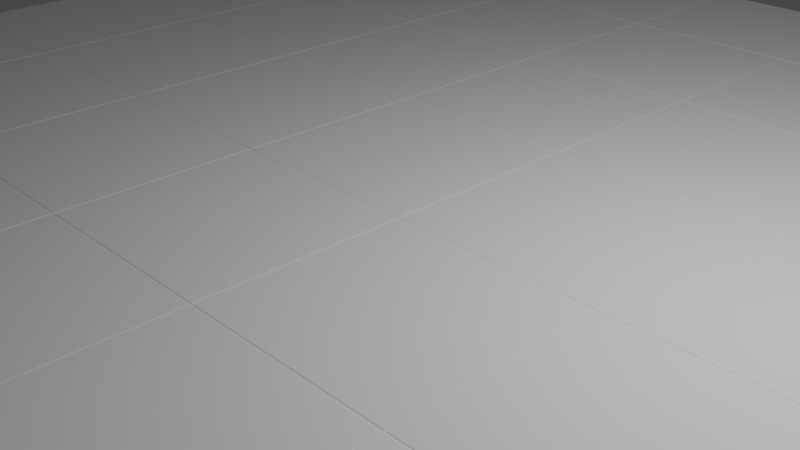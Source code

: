 # Source: space_tiled_floor.blend  (saved by Blender 2.80.75; exported with 4.5.12 LTS)
import bpy
from mathutils import Matrix  # noqa: F401  (used for matrix-valued properties, if any)

bpy.ops.wm.read_factory_settings(use_empty=True)
scene = bpy.context.scene
scene.name = 'Scene'

# ---- collections
col_collection = bpy.data.collections.new('Collection'); scene.collection.children.link(col_collection)

# ---- world
world_world = bpy.data.worlds.new('World'); scene.world = world_world
world_world.use_nodes = True; world_world.node_tree.nodes.clear()
_N = world_world.node_tree.nodes; _L = world_world.node_tree.links
n0 = _N.new('ShaderNodeOutputWorld'); n0.name = 'World Output'; n0.location = (300, 300)
n1 = _N.new('ShaderNodeBackground'); n1.name = 'Background'; n1.location = (10, 300)
n1.inputs[0].default_value = (0.05088, 0.05088, 0.05088, 1.0)
_L.new(n1.outputs[0], n0.inputs[0])
n0.is_active_output = True
world_world.color = (0.05088, 0.05088, 0.05088)
world_world.use_sun_shadow = False
world_world.sun_shadow_jitter_overblur = 0.0

# ---- cameras
cam_camera = bpy.data.cameras.new('Camera')
cam_camera.clip_end = 100.0
cam_camera.ortho_scale = 7.314

# ---- lights
light_light = bpy.data.lights.new('Light', 'POINT')
light_light.transmission_factor = 0.0
light_light.energy = 1000.0
light_light.shadow_soft_size = 0.1
light_light.shadow_maximum_resolution = 0.006
light_light.use_absolute_resolution = True

# ---- meshes
me_plane = bpy.data.meshes.new('Plane')
me_plane.from_pydata([(-1.0, -1.0, 0.0), (1.0, -1.0, 0.0), (-1.0, 1.0, 0.0), (1.0, 1.0, 0.0), (-1.0, 0.0, 0.0), (1.0, 0.0, 0.0), (0.0, -1.0, 0.0), (0.0, 1.0, 0.0), (0.0, 0.0, 0.0), (-1.0, -0.5, 0.0), (1.0, -0.5, 0.0), (0.0, -0.5, 0.0), (1.0, 0.5, 0.0), (-1.0, 0.5, 0.0), (0.0, 0.5, 0.0), (0.5, -1.0, 0.0), (0.5, 1.0, 0.0), (0.5, 0.0, 0.0), (0.5, -0.5, 0.0), (0.5, 0.5, 0.0), (-0.5, 1.0, 0.0), (-0.5, 0.0, 0.0), (-0.5, -1.0, 0.0), (-0.5, -0.5, 0.0), (-0.5, 0.5, 0.0), (-1.0, 0.25, 0.0), (1.0, 0.25, 0.0), (0.0, 0.25, 0.0), (0.5, 0.25, 0.0), (-0.5, 0.25, 0.0), (1.0, 0.75, 0.0), (0.0, 0.75, 0.0), (-1.0, 0.75, 0.0), (0.5, 0.75, 0.0), (-0.5, 0.75, 0.0), (1.0, -0.25, 0.0), (0.0, -0.25, 0.0), (-1.0, -0.25, 0.0), (0.5, -0.25, 0.0), (-0.5, -0.25, 0.0), (-1.0, -0.75, 0.0), (1.0, -0.75, 0.0), (0.0, -0.75, 0.0), (0.5, -0.75, 0.0), (-0.5, -0.75, 0.0), (0.25, 1.0, 0.0), (0.25, 0.0, 0.0), (0.25, -0.5, 0.0), (0.25, 0.5, 0.0), (0.25, -1.0, 0.0), (0.25, 0.25, 0.0), (0.25, 0.75, 0.0), (0.25, -0.25, 0.0), (0.25, -0.75, 0.0), (0.75, -1.0, 0.0), (0.75, 1.0, 0.0), (0.75, 0.0, 0.0), (0.75, -0.5, 0.0), (0.75, 0.5, 0.0), (0.75, 0.25, 0.0), (0.75, 0.75, 0.0), (0.75, -0.25, 0.0), (0.75, -0.75, 0.0), (-0.25, -1.0, 0.0), (-0.25, 1.0, 0.0), (-0.25, 0.0, 0.0), (-0.25, -0.5, 0.0), (-0.25, 0.5, 0.0), (-0.25, 0.25, 0.0), (-0.25, 0.75, 0.0), (-0.25, -0.25, 0.0), (-0.25, -0.75, 0.0), (-0.7511, 1.0, 0.0), (-0.7511, 0.0, 0.0), (-0.7511, -0.5, 0.0), (-0.7511, 0.5, 0.0), (-0.7511, -1.0, 0.0), (-0.7511, 0.25, 0.0), (-0.7511, 0.75, 0.0), (-0.7511, -0.25, 0.0), (-0.7511, -0.75, 0.0), (0.7516, 0.7516, 0.005603), (0.9984, 0.7516, 0.005603), (0.9984, 0.9984, 0.005603), (0.7516, 0.9984, 0.005603), (0.7516, -0.2484, 0.005603), (0.9984, -0.2484, 0.005603), (0.9984, -0.001568, 0.005603), (0.7516, -0.001568, 0.005603), (-0.2484, -0.2484, 0.005603), (-0.001568, -0.2484, 0.005603), (-0.001568, -0.001568, 0.005603), (-0.2484, -0.001568, 0.005603), (-0.2484, 0.7516, 0.005603), (-0.001568, 0.7516, 0.005603), (-0.001568, 0.9984, 0.005603), (-0.2484, 0.9984, 0.005603), (-0.2484, -0.7484, 0.005603), (-0.001568, -0.7484, 0.005603), (-0.001568, -0.5016, 0.005603), (-0.2484, -0.5016, 0.005603), (0.7516, -0.7484, 0.005603), (0.9984, -0.7484, 0.005603), (0.9984, -0.5016, 0.005603), (0.7516, -0.5016, 0.005603), (-0.2484, 0.2516, 0.005603), (-0.001568, 0.2516, 0.005603), (-0.001568, 0.4984, 0.005603), (-0.2484, 0.4984, 0.005603), (0.7516, 0.2516, 0.005603), (0.9984, 0.2516, 0.005603), (0.9984, 0.4984, 0.005603), (0.7516, 0.4984, 0.005603), (0.2516, 0.2516, 0.005603), (0.4984, 0.2516, 0.005603), (0.4984, 0.4984, 0.005603), (0.2516, 0.4984, 0.005603), (0.2516, -0.7484, 0.005603), (0.4984, -0.7484, 0.005603), (0.4984, -0.5016, 0.005603), (0.2516, -0.5016, 0.005603), (0.2516, -0.2484, 0.005603), (0.4984, -0.2484, 0.005603), (0.4984, -0.001568, 0.005603), (0.2516, -0.001568, 0.005603), (0.2516, 0.7516, 0.005603), (0.4984, 0.7516, 0.005603), (0.4984, 0.9984, 0.005603), (0.2516, 0.9984, 0.005603), (-0.7495, 0.2516, 0.005603), (-0.5016, 0.2516, 0.005603), (-0.5016, 0.4984, 0.005603), (-0.7495, 0.4984, 0.005603), (-0.7495, -0.7484, 0.005603), (-0.5016, -0.7484, 0.005603), (-0.5016, -0.5016, 0.005603), (-0.7495, -0.5016, 0.005603), (-0.7495, 0.7516, 0.005603), (-0.5016, 0.7516, 0.005603), (-0.5016, 0.9984, 0.005603), (-0.7495, 0.9984, 0.005603), (-0.7495, -0.2484, 0.005603), (-0.5016, -0.2484, 0.005603), (-0.5016, -0.001568, 0.005603), (-0.7495, -0.001568, 0.005603), (-0.7495, 0.001568, 0.005603), (-0.5016, 0.001568, 0.005603), (-0.5016, 0.2484, 0.005603), (-0.7495, 0.2484, 0.005603), (0.2516, 0.001568, 0.005603), (0.4984, 0.001568, 0.005603), (0.4984, 0.2484, 0.005603), (0.2516, 0.2484, 0.005603), (0.7516, 0.001568, 0.005603), (0.9984, 0.001568, 0.005603), (0.9984, 0.2484, 0.005603), (0.7516, 0.2484, 0.005603), (-0.2484, 0.001568, 0.005603), (-0.001568, 0.001568, 0.005603), (-0.001568, 0.2484, 0.005603), (-0.2484, 0.2484, 0.005603), (-0.7495, 0.5016, 0.005603), (-0.5016, 0.5016, 0.005603), (-0.5016, 0.7484, 0.005603), (-0.7495, 0.7484, 0.005603), (0.2516, 0.5016, 0.005603), (0.4984, 0.5016, 0.005603), (0.4984, 0.7484, 0.005603), (0.2516, 0.7484, 0.005603), (-0.2484, 0.5016, 0.005603), (-0.001568, 0.5016, 0.005603), (-0.001568, 0.7484, 0.005603), (-0.2484, 0.7484, 0.005603), (0.7516, 0.5016, 0.005603), (0.9984, 0.5016, 0.005603), (0.9984, 0.7484, 0.005603), (0.7516, 0.7484, 0.005603), (-0.7495, -0.4984, 0.005603), (-0.5016, -0.4984, 0.005603), (-0.5016, -0.2516, 0.005603), (-0.7495, -0.2516, 0.005603), (0.2516, -0.4984, 0.005603), (0.4984, -0.4984, 0.005603), (0.4984, -0.2516, 0.005603), (0.2516, -0.2516, 0.005603), (-0.2484, -0.4984, 0.005603), (-0.001568, -0.4984, 0.005603), (-0.001568, -0.2516, 0.005603), (-0.2484, -0.2516, 0.005603), (0.7516, -0.4984, 0.005603), (0.9984, -0.4984, 0.005603), (0.9984, -0.2516, 0.005603), (0.7516, -0.2516, 0.005603), (-0.7495, -0.9984, 0.005603), (-0.5016, -0.9984, 0.005603), (-0.5016, -0.7516, 0.005603), (-0.7495, -0.7516, 0.005603), (0.2516, -0.9984, 0.005603), (0.4984, -0.9984, 0.005603), (0.4984, -0.7516, 0.005603), (0.2516, -0.7516, 0.005603), (0.7516, -0.9984, 0.005603), (0.9984, -0.9984, 0.005603), (0.9984, -0.7516, 0.005603), (0.7516, -0.7516, 0.005603), (-0.2484, -0.9984, 0.005603), (-0.001568, -0.9984, 0.005603), (-0.001568, -0.7516, 0.005603), (-0.2484, -0.7516, 0.005603), (0.001568, -0.9984, 0.005603), (0.2484, -0.9984, 0.005603), (0.2484, -0.7516, 0.005603), (0.001568, -0.7516, 0.005603), (0.001568, -0.4984, 0.005603), (0.2484, -0.4984, 0.005603), (0.2484, -0.2516, 0.005603), (0.001568, -0.2516, 0.005603), (0.001568, 0.5016, 0.005603), (0.2484, 0.5016, 0.005603), (0.2484, 0.7484, 0.005603), (0.001568, 0.7484, 0.005603), (0.001568, 0.001568, 0.005603), (0.2484, 0.001568, 0.005603), (0.2484, 0.2484, 0.005603), (0.001568, 0.2484, 0.005603), (0.001568, 0.7516, 0.005603), (0.2484, 0.7516, 0.005603), (0.2484, 0.9984, 0.005603), (0.001568, 0.9984, 0.005603), (0.001568, -0.2484, 0.005603), (0.2484, -0.2484, 0.005603), (0.2484, -0.001568, 0.005603), (0.001568, -0.001568, 0.005603), (0.001568, -0.7484, 0.005603), (0.2484, -0.7484, 0.005603), (0.2484, -0.5016, 0.005603), (0.001568, -0.5016, 0.005603), (0.001568, 0.2516, 0.005603), (0.2484, 0.2516, 0.005603), (0.2484, 0.4984, 0.005603), (0.001568, 0.4984, 0.005603), (0.5016, -0.9984, 0.005603), (0.7484, -0.9984, 0.005603), (0.7484, -0.7516, 0.005603), (0.5016, -0.7516, 0.005603), (0.5016, -0.4984, 0.005603), (0.7484, -0.4984, 0.005603), (0.7484, -0.2516, 0.005603), (0.5016, -0.2516, 0.005603), (0.5016, 0.5016, 0.005603), (0.7484, 0.5016, 0.005603), (0.7484, 0.7484, 0.005603), (0.5016, 0.7484, 0.005603), (0.5016, 0.001568, 0.005603), (0.7484, 0.001568, 0.005603), (0.7484, 0.2484, 0.005603), (0.5016, 0.2484, 0.005603), (0.5016, 0.2516, 0.005603), (0.7484, 0.2516, 0.005603), (0.7484, 0.4984, 0.005603), (0.5016, 0.4984, 0.005603), (0.5016, -0.7484, 0.005603), (0.7484, -0.7484, 0.005603), (0.7484, -0.5016, 0.005603), (0.5016, -0.5016, 0.005603), (0.5016, -0.2484, 0.005603), (0.7484, -0.2484, 0.005603), (0.7484, -0.001568, 0.005603), (0.5016, -0.001568, 0.005603), (0.5016, 0.7516, 0.005603), (0.7484, 0.7516, 0.005603), (0.7484, 0.9984, 0.005603), (0.5016, 0.9984, 0.005603), (-0.4984, -0.9984, 0.005603), (-0.2516, -0.9984, 0.005603), (-0.2516, -0.7516, 0.005603), (-0.4984, -0.7516, 0.005603), (-0.4984, -0.4984, 0.005603), (-0.2516, -0.4984, 0.005603), (-0.2516, -0.2516, 0.005603), (-0.4984, -0.2516, 0.005603), (-0.4984, 0.5016, 0.005603), (-0.2516, 0.5016, 0.005603), (-0.2516, 0.7484, 0.005603), (-0.4984, 0.7484, 0.005603), (-0.4984, 0.001568, 0.005603), (-0.2516, 0.001568, 0.005603), (-0.2516, 0.2484, 0.005603), (-0.4984, 0.2484, 0.005603), (-0.4984, 0.2516, 0.005603), (-0.2516, 0.2516, 0.005603), (-0.2516, 0.4984, 0.005603), (-0.4984, 0.4984, 0.005603), (-0.4984, -0.7484, 0.005603), (-0.2516, -0.7484, 0.005603), (-0.2516, -0.5016, 0.005603), (-0.4984, -0.5016, 0.005603), (-0.4984, 0.7516, 0.005603), (-0.2516, 0.7516, 0.005603), (-0.2516, 0.9984, 0.005603), (-0.4984, 0.9984, 0.005603), (-0.4984, -0.2484, 0.005603), (-0.2516, -0.2484, 0.005603), (-0.2516, -0.001568, 0.005603), (-0.4984, -0.001568, 0.005603), (-0.9984, -0.9984, 0.005603), (-0.7526, -0.9984, 0.005603), (-0.7526, -0.7516, 0.005603), (-0.9984, -0.7516, 0.005603), (-0.9984, -0.4984, 0.005603), (-0.7526, -0.4984, 0.005603), (-0.7526, -0.2516, 0.005603), (-0.9984, -0.2516, 0.005603), (-0.9984, 0.5016, 0.005603), (-0.7526, 0.5016, 0.005603), (-0.7526, 0.7484, 0.005603), (-0.9984, 0.7484, 0.005603), (-0.9984, 0.001568, 0.005603), (-0.7526, 0.001568, 0.005603), (-0.7526, 0.2484, 0.005603), (-0.9984, 0.2484, 0.005603), (-0.9984, -0.2484, 0.005603), (-0.7526, -0.2484, 0.005603), (-0.7526, -0.001568, 0.005603), (-0.9984, -0.001568, 0.005603), (-0.9984, 0.7516, 0.005603), (-0.7526, 0.7516, 0.005603), (-0.7526, 0.9984, 0.005603), (-0.9984, 0.9984, 0.005603), (-0.9984, -0.7484, 0.005603), (-0.7526, -0.7484, 0.005603), (-0.7526, -0.5016, 0.005603), (-0.9984, -0.5016, 0.005603), (-0.9984, 0.2516, 0.005603), (-0.7526, 0.2516, 0.005603), (-0.7526, 0.4984, 0.005603), (-0.9984, 0.4984, 0.005603), (-0.9992, -0.7508, 0.0), (-0.9992, -0.9992, 0.0), (0.7508, -0.9992, 0.0), (0.9992, -0.9992, 0.0), (0.9992, 0.7508, 0.0), (0.9992, 0.9992, 0.0), (-0.7519, 0.9992, 0.0), (-0.9992, 0.9992, 0.0), (-0.9992, 0.2492, 0.0), (-0.9992, 0.0008178, 0.0), (0.9992, -0.2492, 0.0), (0.9992, -0.0008178, 0.0), (-0.2492, -0.9992, 0.0), (-0.0008178, -0.9992, 0.0), (0.2492, 0.9992, 0.0), (0.0008178, 0.9992, 0.0), (-0.9992, -0.2508, 0.0), (-0.9992, -0.4992, 0.0), (0.9992, -0.7492, 0.0), (0.9992, -0.5008, 0.0), (0.9992, 0.2508, 0.0), (0.9992, 0.4992, 0.0), (-0.9992, 0.7492, 0.0), (-0.9992, 0.5008, 0.0), (0.2508, -0.9992, 0.0), (0.4992, -0.9992, 0.0), (0.7492, 0.9992, 0.0), (0.5008, 0.9992, 0.0), (-0.2508, 0.9992, 0.0), (-0.4992, 0.9992, 0.0), (-0.7502, -0.9992, 0.0), (-0.5008, -0.9992, 0.0), (-0.9992, 0.4992, 0.0), (-0.9992, 0.2508, 0.0), (0.9992, 0.0008178, 0.0), (0.9992, 0.2492, 0.0), (0.9992, 0.5008, 0.0), (0.9992, 0.7492, 0.0), (-0.9992, 0.7508, 0.0), (0.9992, -0.4992, 0.0), (0.9992, -0.2508, 0.0), (-0.9992, -0.0008178, 0.0), (-0.9992, -0.2492, 0.0), (-0.9992, -0.5008, 0.0), (-0.9992, -0.7492, 0.0), (0.9992, -0.7508, 0.0), (0.4992, 0.9992, 0.0), (0.2508, 0.9992, 0.0), (0.0008178, -0.9992, 0.0), (0.2492, -0.9992, 0.0), (0.5008, -0.9992, 0.0), (0.7492, -0.9992, 0.0), (0.7508, 0.9992, 0.0), (-0.4992, -0.9992, 0.0), (-0.2508, -0.9992, 0.0), (-0.0008178, 0.9992, 0.0), (-0.2492, 0.9992, 0.0), (-0.5008, 0.9992, 0.0), (-0.7502, 0.9992, 0.0), (-0.7519, -0.9992, 0.0), (0.7508, 0.7508, 0.0), (0.7508, -0.2492, 0.0), (0.7508, -0.0008178, 0.0), (-0.0008178, -0.2492, 0.0), (-0.2492, -0.2492, 0.0), (-0.2492, -0.0008178, 0.0), (-0.0008178, -0.0008178, 0.0), (-0.0008178, 0.7508, 0.0), (-0.2492, 0.7508, 0.0), (-0.0008178, -0.7492, 0.0), (-0.2492, -0.7492, 0.0), (-0.2492, -0.5008, 0.0), (-0.0008178, -0.5008, 0.0), (0.7508, -0.7492, 0.0), (0.7508, -0.5008, 0.0), (-0.0008178, 0.2508, 0.0), (-0.2492, 0.2508, 0.0), (-0.2492, 0.4992, 0.0), (-0.0008178, 0.4992, 0.0), (0.7508, 0.2508, 0.0), (0.7508, 0.4992, 0.0), (0.4992, 0.2508, 0.0), (0.2508, 0.2508, 0.0), (0.2508, 0.4992, 0.0), (0.4992, 0.4992, 0.0), (0.4992, -0.7492, 0.0), (0.2508, -0.7492, 0.0), (0.2508, -0.5008, 0.0), (0.4992, -0.5008, 0.0), (0.4992, -0.2492, 0.0), (0.2508, -0.2492, 0.0), (0.2508, -0.0008178, 0.0), (0.4992, -0.0008178, 0.0), (0.4992, 0.7508, 0.0), (0.2508, 0.7508, 0.0), (-0.5008, 0.2508, 0.0), (-0.7502, 0.2508, 0.0), (-0.7502, 0.4992, 0.0), (-0.5008, 0.4992, 0.0), (-0.5008, -0.7492, 0.0), (-0.7502, -0.7492, 0.0), (-0.7502, -0.5008, 0.0), (-0.5008, -0.5008, 0.0), (-0.5008, 0.7508, 0.0), (-0.7502, 0.7508, 0.0), (-0.5008, -0.2492, 0.0), (-0.7502, -0.2492, 0.0), (-0.7502, -0.0008178, 0.0), (-0.5008, -0.0008178, 0.0), (-0.5008, 0.0008178, 0.0), (-0.7502, 0.0008178, 0.0), (-0.7502, 0.2492, 0.0), (-0.5008, 0.2492, 0.0), (0.4992, 0.0008178, 0.0), (0.2508, 0.0008178, 0.0), (0.2508, 0.2492, 0.0), (0.4992, 0.2492, 0.0), (0.7508, 0.0008178, 0.0), (0.7508, 0.2492, 0.0), (-0.0008178, 0.0008178, 0.0), (-0.2492, 0.0008178, 0.0), (-0.2492, 0.2492, 0.0), (-0.0008178, 0.2492, 0.0), (-0.5008, 0.5008, 0.0), (-0.7502, 0.5008, 0.0), (-0.7502, 0.7492, 0.0), (-0.5008, 0.7492, 0.0), (0.4992, 0.5008, 0.0), (0.2508, 0.5008, 0.0), (0.2508, 0.7492, 0.0), (0.4992, 0.7492, 0.0), (-0.0008178, 0.5008, 0.0), (-0.2492, 0.5008, 0.0), (-0.2492, 0.7492, 0.0), (-0.0008178, 0.7492, 0.0), (0.7508, 0.5008, 0.0), (0.7508, 0.7492, 0.0), (-0.5008, -0.4992, 0.0), (-0.7502, -0.4992, 0.0), (-0.7502, -0.2508, 0.0), (-0.5008, -0.2508, 0.0), (0.4992, -0.4992, 0.0), (0.2508, -0.4992, 0.0), (0.2508, -0.2508, 0.0), (0.4992, -0.2508, 0.0), (-0.0008178, -0.4992, 0.0), (-0.2492, -0.4992, 0.0), (-0.2492, -0.2508, 0.0), (-0.0008178, -0.2508, 0.0), (0.7508, -0.4992, 0.0), (0.7508, -0.2508, 0.0), (-0.7502, -0.7508, 0.0), (-0.5008, -0.7508, 0.0), (0.2508, -0.7508, 0.0), (0.4992, -0.7508, 0.0), (0.7508, -0.7508, 0.0), (-0.2492, -0.7508, 0.0), (-0.0008178, -0.7508, 0.0), (0.0008178, -0.7508, 0.0), (0.2492, -0.7508, 0.0), (0.2492, -0.4992, 0.0), (0.0008178, -0.4992, 0.0), (0.0008178, -0.2508, 0.0), (0.2492, -0.2508, 0.0), (0.2492, 0.5008, 0.0), (0.0008178, 0.5008, 0.0), (0.0008178, 0.7492, 0.0), (0.2492, 0.7492, 0.0), (0.2492, 0.0008178, 0.0), (0.0008178, 0.0008178, 0.0), (0.0008178, 0.2492, 0.0), (0.2492, 0.2492, 0.0), (0.2492, 0.7508, 0.0), (0.0008178, 0.7508, 0.0), (0.2492, -0.2492, 0.0), (0.0008178, -0.2492, 0.0), (0.0008178, -0.0008178, 0.0), (0.2492, -0.0008178, 0.0), (0.2492, -0.7492, 0.0), (0.0008178, -0.7492, 0.0), (0.0008178, -0.5008, 0.0), (0.2492, -0.5008, 0.0), (0.2492, 0.2508, 0.0), (0.0008178, 0.2508, 0.0), (0.0008178, 0.4992, 0.0), (0.2492, 0.4992, 0.0), (0.5008, -0.7508, 0.0), (0.7492, -0.7508, 0.0), (0.7492, -0.4992, 0.0), (0.5008, -0.4992, 0.0), (0.5008, -0.2508, 0.0), (0.7492, -0.2508, 0.0), (0.7492, 0.5008, 0.0), (0.5008, 0.5008, 0.0), (0.5008, 0.7492, 0.0), (0.7492, 0.7492, 0.0), (0.7492, 0.0008178, 0.0), (0.5008, 0.0008178, 0.0), (0.5008, 0.2492, 0.0), (0.7492, 0.2492, 0.0), (0.7492, 0.2508, 0.0), (0.5008, 0.2508, 0.0), (0.5008, 0.4992, 0.0), (0.7492, 0.4992, 0.0), (0.7492, -0.7492, 0.0), (0.5008, -0.7492, 0.0), (0.5008, -0.5008, 0.0), (0.7492, -0.5008, 0.0), (0.7492, -0.2492, 0.0), (0.5008, -0.2492, 0.0), (0.5008, -0.0008178, 0.0), (0.7492, -0.0008178, 0.0), (0.7492, 0.7508, 0.0), (0.5008, 0.7508, 0.0), (-0.4992, -0.7508, 0.0), (-0.2508, -0.7508, 0.0), (-0.2508, -0.4992, 0.0), (-0.4992, -0.4992, 0.0), (-0.4992, -0.2508, 0.0), (-0.2508, -0.2508, 0.0), (-0.2508, 0.5008, 0.0), (-0.4992, 0.5008, 0.0), (-0.4992, 0.7492, 0.0), (-0.2508, 0.7492, 0.0), (-0.2508, 0.0008178, 0.0), (-0.4992, 0.0008178, 0.0), (-0.4992, 0.2492, 0.0), (-0.2508, 0.2492, 0.0), (-0.2508, 0.2508, 0.0), (-0.4992, 0.2508, 0.0), (-0.4992, 0.4992, 0.0), (-0.2508, 0.4992, 0.0), (-0.2508, -0.7492, 0.0), (-0.4992, -0.7492, 0.0), (-0.4992, -0.5008, 0.0), (-0.2508, -0.5008, 0.0), (-0.2508, 0.7508, 0.0), (-0.4992, 0.7508, 0.0), (-0.2508, -0.2492, 0.0), (-0.4992, -0.2492, 0.0), (-0.4992, -0.0008178, 0.0), (-0.2508, -0.0008178, 0.0), (-0.7519, -0.7508, 0.0), (-0.7519, -0.4992, 0.0), (-0.7519, -0.2508, 0.0), (-0.7519, 0.5008, 0.0), (-0.7519, 0.7492, 0.0), (-0.7519, 0.0008178, 0.0), (-0.7519, 0.2492, 0.0), (-0.7519, -0.2492, 0.0), (-0.7519, -0.0008178, 0.0), (-0.7519, 0.7508, 0.0), (-0.7519, -0.7492, 0.0), (-0.7519, -0.5008, 0.0), (-0.7519, 0.2508, 0.0), (-0.7519, 0.4992, 0.0)], [], [(81, 82, 83, 84), (85, 86, 87, 88), (89, 90, 91, 92), (93, 94, 95, 96), (97, 98, 99, 100), (101, 102, 103, 104), (105, 106, 107, 108), (109, 110, 111, 112), (113, 114, 115, 116), (117, 118, 119, 120), (121, 122, 123, 124), (125, 126, 127, 128), (129, 130, 131, 132), (133, 134, 135, 136), (137, 138, 139, 140), (141, 142, 143, 144), (145, 146, 147, 148), (149, 150, 151, 152), (153, 154, 155, 156), (157, 158, 159, 160), (161, 162, 163, 164), (165, 166, 167, 168), (169, 170, 171, 172), (173, 174, 175, 176), (177, 178, 179, 180), (181, 182, 183, 184), (185, 186, 187, 188), (189, 190, 191, 192), (193, 194, 195, 196), (197, 198, 199, 200), (201, 202, 203, 204), (205, 206, 207, 208), (209, 210, 211, 212), (213, 214, 215, 216), (217, 218, 219, 220), (221, 222, 223, 224), (225, 226, 227, 228), (229, 230, 231, 232), (233, 234, 235, 236), (237, 238, 239, 240), (241, 242, 243, 244), (245, 246, 247, 248), (249, 250, 251, 252), (253, 254, 255, 256), (257, 258, 259, 260), (261, 262, 263, 264), (265, 266, 267, 268), (269, 270, 271, 272), (273, 274, 275, 276), (277, 278, 279, 280), (281, 282, 283, 284), (285, 286, 287, 288), (289, 290, 291, 292), (293, 294, 295, 296), (297, 298, 299, 300), (301, 302, 303, 304), (305, 306, 307, 308), (309, 310, 311, 312), (313, 314, 315, 316), (317, 318, 319, 320), (321, 322, 323, 324), (325, 326, 327, 328), (329, 330, 331, 332), (333, 334, 335, 336), (60, 30, 341, 397), (30, 3, 342, 341), (3, 55, 389, 342), (55, 60, 397, 389), (61, 35, 347, 398), (35, 5, 348, 347), (5, 56, 399, 348), (56, 61, 398, 399), (70, 36, 400, 401), (36, 8, 403, 400), (8, 65, 402, 403), (65, 70, 401, 402), (69, 31, 404, 405), (31, 7, 392, 404), (7, 64, 393, 392), (64, 69, 405, 393), (71, 42, 406, 407), (42, 11, 409, 406), (11, 66, 408, 409), (66, 71, 407, 408), (62, 41, 355, 410), (41, 10, 356, 355), (10, 57, 411, 356), (57, 62, 410, 411), (68, 27, 412, 413), (27, 14, 415, 412), (14, 67, 414, 415), (67, 68, 413, 414), (59, 26, 357, 416), (26, 12, 358, 357), (12, 58, 417, 358), (58, 59, 416, 417), (50, 28, 418, 419), (28, 19, 421, 418), (19, 48, 420, 421), (48, 50, 419, 420), (53, 43, 422, 423), (43, 18, 425, 422), (18, 47, 424, 425), (47, 53, 423, 424), (52, 38, 426, 427), (38, 17, 429, 426), (17, 46, 428, 429), (46, 52, 427, 428), (51, 33, 430, 431), (33, 16, 383, 430), (16, 45, 384, 383), (45, 51, 431, 384), (77, 29, 432, 433), (29, 24, 435, 432), (24, 75, 434, 435), (75, 77, 433, 434), (80, 44, 436, 437), (44, 23, 439, 436), (23, 74, 438, 439), (74, 80, 437, 438), (78, 34, 440, 441), (34, 20, 394, 440), (20, 72, 395, 394), (72, 78, 441, 395), (79, 39, 442, 443), (39, 21, 445, 442), (21, 73, 444, 445), (73, 79, 443, 444), (73, 21, 446, 447), (21, 29, 449, 446), (29, 77, 448, 449), (77, 73, 447, 448), (46, 17, 450, 451), (17, 28, 453, 450), (28, 50, 452, 453), (50, 46, 451, 452), (56, 5, 371, 454), (5, 26, 372, 371), (26, 59, 455, 372), (59, 56, 454, 455), (65, 8, 456, 457), (8, 27, 459, 456), (27, 68, 458, 459), (68, 65, 457, 458), (75, 24, 460, 461), (24, 34, 463, 460), (34, 78, 462, 463), (78, 75, 461, 462), (48, 19, 464, 465), (19, 33, 467, 464), (33, 51, 466, 467), (51, 48, 465, 466), (67, 14, 468, 469), (14, 31, 471, 468), (31, 69, 470, 471), (69, 67, 469, 470), (58, 12, 373, 472), (12, 30, 374, 373), (30, 60, 473, 374), (60, 58, 472, 473), (74, 23, 474, 475), (23, 39, 477, 474), (39, 79, 476, 477), (79, 74, 475, 476), (47, 18, 478, 479), (18, 38, 481, 478), (38, 52, 480, 481), (52, 47, 479, 480), (66, 11, 482, 483), (11, 36, 485, 482), (36, 70, 484, 485), (70, 66, 483, 484), (57, 10, 376, 486), (10, 35, 377, 376), (35, 61, 487, 377), (61, 57, 486, 487), (76, 22, 368, 367), (22, 44, 489, 368), (44, 80, 488, 489), (80, 76, 367, 488), (49, 15, 362, 361), (15, 43, 491, 362), (43, 53, 490, 491), (53, 49, 361, 490), (54, 1, 340, 339), (1, 41, 382, 340), (41, 62, 492, 382), (62, 54, 339, 492), (63, 6, 350, 349), (6, 42, 494, 350), (42, 71, 493, 494), (71, 63, 349, 493), (6, 49, 386, 385), (49, 53, 496, 386), (53, 42, 495, 496), (42, 6, 385, 495), (11, 47, 497, 498), (47, 52, 500, 497), (52, 36, 499, 500), (36, 11, 498, 499), (14, 48, 501, 502), (48, 51, 504, 501), (51, 31, 503, 504), (31, 14, 502, 503), (8, 46, 505, 506), (46, 50, 508, 505), (50, 27, 507, 508), (27, 8, 506, 507), (31, 51, 509, 510), (51, 45, 351, 509), (45, 7, 352, 351), (7, 31, 510, 352), (36, 52, 511, 512), (52, 46, 514, 511), (46, 8, 513, 514), (8, 36, 512, 513), (42, 53, 515, 516), (53, 47, 518, 515), (47, 11, 517, 518), (11, 42, 516, 517), (27, 50, 519, 520), (50, 48, 522, 519), (48, 14, 521, 522), (14, 27, 520, 521), (15, 54, 388, 387), (54, 62, 524, 388), (62, 43, 523, 524), (43, 15, 387, 523), (18, 57, 525, 526), (57, 61, 528, 525), (61, 38, 527, 528), (38, 18, 526, 527), (19, 58, 529, 530), (58, 60, 532, 529), (60, 33, 531, 532), (33, 19, 530, 531), (17, 56, 533, 534), (56, 59, 536, 533), (59, 28, 535, 536), (28, 17, 534, 535), (28, 59, 537, 538), (59, 58, 540, 537), (58, 19, 539, 540), (19, 28, 538, 539), (43, 62, 541, 542), (62, 57, 544, 541), (57, 18, 543, 544), (18, 43, 542, 543), (38, 61, 545, 546), (61, 56, 548, 545), (56, 17, 547, 548), (17, 38, 546, 547), (33, 60, 549, 550), (60, 55, 363, 549), (55, 16, 364, 363), (16, 33, 550, 364), (22, 63, 391, 390), (63, 71, 552, 391), (71, 44, 551, 552), (44, 22, 390, 551), (23, 66, 553, 554), (66, 70, 556, 553), (70, 39, 555, 556), (39, 23, 554, 555), (24, 67, 557, 558), (67, 69, 560, 557), (69, 34, 559, 560), (34, 24, 558, 559), (21, 65, 561, 562), (65, 68, 564, 561), (68, 29, 563, 564), (29, 21, 562, 563), (29, 68, 565, 566), (68, 67, 568, 565), (67, 24, 567, 568), (24, 29, 566, 567), (44, 71, 569, 570), (71, 66, 572, 569), (66, 23, 571, 572), (23, 44, 570, 571), (34, 69, 573, 574), (69, 64, 365, 573), (64, 20, 366, 365), (20, 34, 574, 366), (39, 70, 575, 576), (70, 65, 578, 575), (65, 21, 577, 578), (21, 39, 576, 577), (0, 76, 396, 338), (76, 80, 579, 396), (80, 40, 337, 579), (40, 0, 338, 337), (9, 74, 580, 354), (74, 79, 581, 580), (79, 37, 353, 581), (37, 9, 354, 353), (13, 75, 582, 360), (75, 78, 583, 582), (78, 32, 359, 583), (32, 13, 360, 359), (4, 73, 584, 346), (73, 77, 585, 584), (77, 25, 345, 585), (25, 4, 346, 345), (37, 79, 586, 379), (79, 73, 587, 586), (73, 4, 378, 587), (4, 37, 379, 378), (32, 78, 588, 375), (78, 72, 343, 588), (72, 2, 344, 343), (2, 32, 375, 344), (40, 80, 589, 381), (80, 74, 590, 589), (74, 9, 380, 590), (9, 40, 381, 380), (25, 77, 591, 370), (77, 75, 592, 591), (75, 13, 369, 592), (13, 25, 370, 369), (305, 308, 337, 338), (202, 201, 339, 340), (83, 82, 341, 342), (328, 327, 343, 344), (317, 320, 345, 346), (87, 86, 347, 348), (206, 205, 349, 350), (228, 227, 351, 352), (309, 312, 353, 354), (103, 102, 355, 356), (111, 110, 357, 358), (313, 316, 359, 360), (198, 197, 361, 362), (272, 271, 363, 364), (300, 299, 365, 366), (194, 193, 367, 368), (333, 336, 369, 370), (155, 154, 371, 372), (175, 174, 373, 374), (325, 328, 344, 375), (191, 190, 376, 377), (321, 324, 378, 379), (329, 332, 380, 381), (203, 202, 340, 382), (128, 127, 383, 384), (210, 209, 385, 386), (242, 241, 387, 388), (84, 83, 342, 389), (274, 273, 390, 391), (96, 95, 392, 393), (140, 139, 394, 395), (306, 305, 338, 396), (82, 81, 397, 341), (81, 84, 389, 397), (86, 85, 398, 347), (85, 88, 399, 398), (88, 87, 348, 399), (90, 89, 401, 400), (89, 92, 402, 401), (91, 90, 400, 403), (92, 91, 403, 402), (94, 93, 405, 404), (93, 96, 393, 405), (95, 94, 404, 392), (98, 97, 407, 406), (97, 100, 408, 407), (99, 98, 406, 409), (100, 99, 409, 408), (102, 101, 410, 355), (101, 104, 411, 410), (104, 103, 356, 411), (106, 105, 413, 412), (105, 108, 414, 413), (107, 106, 412, 415), (108, 107, 415, 414), (110, 109, 416, 357), (109, 112, 417, 416), (112, 111, 358, 417), (114, 113, 419, 418), (113, 116, 420, 419), (115, 114, 418, 421), (116, 115, 421, 420), (118, 117, 423, 422), (117, 120, 424, 423), (119, 118, 422, 425), (120, 119, 425, 424), (122, 121, 427, 426), (121, 124, 428, 427), (123, 122, 426, 429), (124, 123, 429, 428), (126, 125, 431, 430), (125, 128, 384, 431), (127, 126, 430, 383), (130, 129, 433, 432), (129, 132, 434, 433), (131, 130, 432, 435), (132, 131, 435, 434), (134, 133, 437, 436), (133, 136, 438, 437), (135, 134, 436, 439), (136, 135, 439, 438), (138, 137, 441, 440), (137, 140, 395, 441), (139, 138, 440, 394), (142, 141, 443, 442), (141, 144, 444, 443), (143, 142, 442, 445), (144, 143, 445, 444), (146, 145, 447, 446), (145, 148, 448, 447), (147, 146, 446, 449), (148, 147, 449, 448), (150, 149, 451, 450), (149, 152, 452, 451), (151, 150, 450, 453), (152, 151, 453, 452), (154, 153, 454, 371), (153, 156, 455, 454), (156, 155, 372, 455), (158, 157, 457, 456), (157, 160, 458, 457), (159, 158, 456, 459), (160, 159, 459, 458), (162, 161, 461, 460), (161, 164, 462, 461), (163, 162, 460, 463), (164, 163, 463, 462), (166, 165, 465, 464), (165, 168, 466, 465), (167, 166, 464, 467), (168, 167, 467, 466), (170, 169, 469, 468), (169, 172, 470, 469), (171, 170, 468, 471), (172, 171, 471, 470), (174, 173, 472, 373), (173, 176, 473, 472), (176, 175, 374, 473), (178, 177, 475, 474), (177, 180, 476, 475), (179, 178, 474, 477), (180, 179, 477, 476), (182, 181, 479, 478), (181, 184, 480, 479), (183, 182, 478, 481), (184, 183, 481, 480), (186, 185, 483, 482), (185, 188, 484, 483), (187, 186, 482, 485), (188, 187, 485, 484), (190, 189, 486, 376), (189, 192, 487, 486), (192, 191, 377, 487), (193, 196, 488, 367), (195, 194, 368, 489), (196, 195, 489, 488), (197, 200, 490, 361), (199, 198, 362, 491), (200, 199, 491, 490), (201, 204, 492, 339), (204, 203, 382, 492), (205, 208, 493, 349), (207, 206, 350, 494), (208, 207, 494, 493), (209, 212, 495, 385), (211, 210, 386, 496), (212, 211, 496, 495), (214, 213, 498, 497), (213, 216, 499, 498), (215, 214, 497, 500), (216, 215, 500, 499), (218, 217, 502, 501), (217, 220, 503, 502), (219, 218, 501, 504), (220, 219, 504, 503), (222, 221, 506, 505), (221, 224, 507, 506), (223, 222, 505, 508), (224, 223, 508, 507), (226, 225, 510, 509), (225, 228, 352, 510), (227, 226, 509, 351), (230, 229, 512, 511), (229, 232, 513, 512), (231, 230, 511, 514), (232, 231, 514, 513), (234, 233, 516, 515), (233, 236, 517, 516), (235, 234, 515, 518), (236, 235, 518, 517), (238, 237, 520, 519), (237, 240, 521, 520), (239, 238, 519, 522), (240, 239, 522, 521), (241, 244, 523, 387), (243, 242, 388, 524), (244, 243, 524, 523), (246, 245, 526, 525), (245, 248, 527, 526), (247, 246, 525, 528), (248, 247, 528, 527), (250, 249, 530, 529), (249, 252, 531, 530), (251, 250, 529, 532), (252, 251, 532, 531), (254, 253, 534, 533), (253, 256, 535, 534), (255, 254, 533, 536), (256, 255, 536, 535), (258, 257, 538, 537), (257, 260, 539, 538), (259, 258, 537, 540), (260, 259, 540, 539), (262, 261, 542, 541), (261, 264, 543, 542), (263, 262, 541, 544), (264, 263, 544, 543), (266, 265, 546, 545), (265, 268, 547, 546), (267, 266, 545, 548), (268, 267, 548, 547), (270, 269, 550, 549), (269, 272, 364, 550), (271, 270, 549, 363), (273, 276, 551, 390), (275, 274, 391, 552), (276, 275, 552, 551), (278, 277, 554, 553), (277, 280, 555, 554), (279, 278, 553, 556), (280, 279, 556, 555), (282, 281, 558, 557), (281, 284, 559, 558), (283, 282, 557, 560), (284, 283, 560, 559), (286, 285, 562, 561), (285, 288, 563, 562), (287, 286, 561, 564), (288, 287, 564, 563), (290, 289, 566, 565), (289, 292, 567, 566), (291, 290, 565, 568), (292, 291, 568, 567), (294, 293, 570, 569), (293, 296, 571, 570), (295, 294, 569, 572), (296, 295, 572, 571), (298, 297, 574, 573), (297, 300, 366, 574), (299, 298, 573, 365), (302, 301, 576, 575), (301, 304, 577, 576), (303, 302, 575, 578), (304, 303, 578, 577), (307, 306, 396, 579), (308, 307, 579, 337), (310, 309, 354, 580), (311, 310, 580, 581), (312, 311, 581, 353), (314, 313, 360, 582), (315, 314, 582, 583), (316, 315, 583, 359), (318, 317, 346, 584), (319, 318, 584, 585), (320, 319, 585, 345), (322, 321, 379, 586), (323, 322, 586, 587), (324, 323, 587, 378), (326, 325, 375, 588), (327, 326, 588, 343), (330, 329, 381, 589), (331, 330, 589, 590), (332, 331, 590, 380), (334, 333, 370, 591), (335, 334, 591, 592), (336, 335, 592, 369)])
_uv = me_plane.uv_layers.new(name='UVMap')
_uv.uv.foreach_set('vector', [0.8758, 0.8758, 0.9992, 0.8758, 0.9992, 0.9992, 0.8758, 0.9992, 0.8758, 0.3758, 0.9992, 0.3758, 0.9992, 0.4992, 0.8758, 0.4992, 0.3758, 0.3758, 0.4992, 0.3758, 0.4992, 0.4992, 0.3758, 0.4992, 0.3758, 0.8758, 0.4992, 0.8758, 0.4992, 0.9992, 0.3758, 0.9992, 0.3758, 0.1258, 0.4992, 0.1258, 0.4992, 0.2492, 0.3758, 0.2492, 0.8758, 0.1258, 0.9992, 0.1258, 0.9992, 0.2492, 0.8758, 0.2492, 0.3758, 0.6258, 0.4992, 0.6258, 0.4992, 0.7492, 0.3758, 0.7492, 0.8758, 0.6258, 0.9992, 0.6258, 0.9992, 0.7492, 0.8758, 0.7492, 0.6258, 0.6258, 0.7492, 0.6258, 0.7492, 0.7492, 0.6258, 0.7492, 0.6258, 0.1258, 0.7492, 0.1258, 0.7492, 0.2492, 0.6258, 0.2492, 0.6258, 0.3758, 0.7492, 0.3758, 0.7492, 0.4992, 0.6258, 0.4992, 0.6258, 0.8758, 0.7492, 0.8758, 0.7492, 0.9992, 0.6258, 0.9992, 0.1253, 0.6258, 0.2492, 0.6258, 0.2492, 0.7492, 0.1253, 0.7492, 0.1253, 0.1258, 0.2492, 0.1258, 0.2492, 0.2492, 0.1253, 0.2492, 0.1253, 0.8758, 0.2492, 0.8758, 0.2492, 0.9992, 0.1253, 0.9992, 0.1253, 0.3758, 0.2492, 0.3758, 0.2492, 0.4992, 0.1253, 0.4992, 0.1253, 0.5008, 0.2492, 0.5008, 0.2492, 0.6242, 0.1253, 0.6242, 0.6258, 0.5008, 0.7492, 0.5008, 0.7492, 0.6242, 0.6258, 0.6242, 0.8758, 0.5008, 0.9992, 0.5008, 0.9992, 0.6242, 0.8758, 0.6242, 0.3758, 0.5008, 0.4992, 0.5008, 0.4992, 0.6242, 0.3758, 0.6242, 0.1253, 0.7508, 0.2492, 0.7508, 0.2492, 0.8742, 0.1253, 0.8742, 0.6258, 0.7508, 0.7492, 0.7508, 0.7492, 0.8742, 0.6258, 0.8742, 0.3758, 0.7508, 0.4992, 0.7508, 0.4992, 0.8742, 0.3758, 0.8742, 0.8758, 0.7508, 0.9992, 0.7508, 0.9992, 0.8742, 0.8758, 0.8742, 0.1253, 0.2508, 0.2492, 0.2508, 0.2492, 0.3742, 0.1253, 0.3742, 0.6258, 0.2508, 0.7492, 0.2508, 0.7492, 0.3742, 0.6258, 0.3742, 0.3758, 0.2508, 0.4992, 0.2508, 0.4992, 0.3742, 0.3758, 0.3742, 0.8758, 0.2508, 0.9992, 0.2508, 0.9992, 0.3742, 0.8758, 0.3742, 0.1253, 0.0007839, 0.2492, 0.0007839, 0.2492, 0.1242, 0.1253, 0.1242, 0.6258, 0.0007839, 0.7492, 0.0007839, 0.7492, 0.1242, 0.6258, 0.1242, 0.8758, 0.0007839, 0.9992, 0.0007839, 0.9992, 0.1242, 0.8758, 0.1242, 0.3758, 0.0007839, 0.4992, 0.0007839, 0.4992, 0.1242, 0.3758, 0.1242, 0.5008, 0.0007839, 0.6242, 0.0007839, 0.6242, 0.1242, 0.5008, 0.1242, 0.5008, 0.2508, 0.6242, 0.2508, 0.6242, 0.3742, 0.5008, 0.3742, 0.5008, 0.7508, 0.6242, 0.7508, 0.6242, 0.8742, 0.5008, 0.8742, 0.5008, 0.5008, 0.6242, 0.5008, 0.6242, 0.6242, 0.5008, 0.6242, 0.5008, 0.8758, 0.6242, 0.8758, 0.6242, 0.9992, 0.5008, 0.9992, 0.5008, 0.3758, 0.6242, 0.3758, 0.6242, 0.4992, 0.5008, 0.4992, 0.5008, 0.1258, 0.6242, 0.1258, 0.6242, 0.2492, 0.5008, 0.2492, 0.5008, 0.6258, 0.6242, 0.6258, 0.6242, 0.7492, 0.5008, 0.7492, 0.7508, 0.0007839, 0.8742, 0.0007839, 0.8742, 0.1242, 0.7508, 0.1242, 0.7508, 0.2508, 0.8742, 0.2508, 0.8742, 0.3742, 0.7508, 0.3742, 0.7508, 0.7508, 0.8742, 0.7508, 0.8742, 0.8742, 0.7508, 0.8742, 0.7508, 0.5008, 0.8742, 0.5008, 0.8742, 0.6242, 0.7508, 0.6242, 0.7508, 0.6258, 0.8742, 0.6258, 0.8742, 0.7492, 0.7508, 0.7492, 0.7508, 0.1258, 0.8742, 0.1258, 0.8742, 0.2492, 0.7508, 0.2492, 0.7508, 0.3758, 0.8742, 0.3758, 0.8742, 0.4992, 0.7508, 0.4992, 0.7508, 0.8758, 0.8742, 0.8758, 0.8742, 0.9992, 0.7508, 0.9992, 0.2508, 0.0007839, 0.3742, 0.0007839, 0.3742, 0.1242, 0.2508, 0.1242, 0.2508, 0.2508, 0.3742, 0.2508, 0.3742, 0.3742, 0.2508, 0.3742, 0.2508, 0.7508, 0.3742, 0.7508, 0.3742, 0.8742, 0.2508, 0.8742, 0.2508, 0.5008, 0.3742, 0.5008, 0.3742, 0.6242, 0.2508, 0.6242, 0.2508, 0.6258, 0.3742, 0.6258, 0.3742, 0.7492, 0.2508, 0.7492, 0.2508, 0.1258, 0.3742, 0.1258, 0.3742, 0.2492, 0.2508, 0.2492, 0.2508, 0.8758, 0.3742, 0.8758, 0.3742, 0.9992, 0.2508, 0.9992, 0.2508, 0.3758, 0.3742, 0.3758, 0.3742, 0.4992, 0.2508, 0.4992, 0.0007839, 0.0007839, 0.1237, 0.0007839, 0.1237, 0.1242, 0.0007839, 0.1242, 0.0007839, 0.2508, 0.1237, 0.2508, 0.1237, 0.3742, 0.0007839, 0.3742, 0.0007839, 0.7508, 0.1237, 0.7508, 0.1237, 0.8742, 0.0007839, 0.8742, 0.0007839, 0.5008, 0.1237, 0.5008, 0.1237, 0.6242, 0.0007839, 0.6242, 0.0007839, 0.3758, 0.1237, 0.3758, 0.1237, 0.4992, 0.0007839, 0.4992, 0.0007839, 0.8758, 0.1237, 0.8758, 0.1237, 0.9992, 0.0007839, 0.9992, 0.0007839, 0.1258, 0.1237, 0.1258, 0.1237, 0.2492, 0.0007839, 0.2492, 0.0007839, 0.6258, 0.1237, 0.6258, 0.1237, 0.7492, 0.0007839, 0.7492, 0.875, 0.875, 1.0, 0.875, 0.9996, 0.8754, 0.8754, 0.8754, 1.0, 0.875, 1.0, 1.0, 0.9996, 0.9996, 0.9996, 0.8754, 1.0, 1.0, 0.875, 1.0, 0.8754, 0.9996, 0.9996, 0.9996, 0.875, 1.0, 0.875, 0.875, 0.8754, 0.8754, 0.8754, 0.9996, 0.875, 0.375, 1.0, 0.375, 0.9996, 0.3754, 0.8754, 0.3754, 1.0, 0.375, 1.0, 0.5, 0.9996, 0.4996, 0.9996, 0.3754, 1.0, 0.5, 0.875, 0.5, 0.8754, 0.4996, 0.9996, 0.4996, 0.875, 0.5, 0.875, 0.375, 0.8754, 0.3754, 0.8754, 0.4996, 0.375, 0.375, 0.5, 0.375, 0.4996, 0.3754, 0.3754, 0.3754, 0.5, 0.375, 0.5, 0.5, 0.4996, 0.4996, 0.4996, 0.3754, 0.5, 0.5, 0.375, 0.5, 0.3754, 0.4996, 0.4996, 0.4996, 0.375, 0.5, 0.375, 0.375, 0.3754, 0.3754, 0.3754, 0.4996, 0.375, 0.875, 0.5, 0.875, 0.4996, 0.8754, 0.3754, 0.8754, 0.5, 0.875, 0.5, 1.0, 0.4996, 0.9996, 0.4996, 0.8754, 0.5, 1.0, 0.375, 1.0, 0.3754, 0.9996, 0.4996, 0.9996, 0.375, 1.0, 0.375, 0.875, 0.3754, 0.8754, 0.3754, 0.9996, 0.375, 0.125, 0.5, 0.125, 0.4996, 0.1254, 0.3754, 0.1254, 0.5, 0.125, 0.5, 0.25, 0.4996, 0.2496, 0.4996, 0.1254, 0.5, 0.25, 0.375, 0.25, 0.3754, 0.2496, 0.4996, 0.2496, 0.375, 0.25, 0.375, 0.125, 0.3754, 0.1254, 0.3754, 0.2496, 0.875, 0.125, 1.0, 0.125, 0.9996, 0.1254, 0.8754, 0.1254, 1.0, 0.125, 1.0, 0.25, 0.9996, 0.2496, 0.9996, 0.1254, 1.0, 0.25, 0.875, 0.25, 0.8754, 0.2496, 0.9996, 0.2496, 0.875, 0.25, 0.875, 0.125, 0.8754, 0.1254, 0.8754, 0.2496, 0.375, 0.625, 0.5, 0.625, 0.4996, 0.6254, 0.3754, 0.6254, 0.5, 0.625, 0.5, 0.75, 0.4996, 0.7496, 0.4996, 0.6254, 0.5, 0.75, 0.375, 0.75, 0.3754, 0.7496, 0.4996, 0.7496, 0.375, 0.75, 0.375, 0.625, 0.3754, 0.6254, 0.3754, 0.7496, 0.875, 0.625, 1.0, 0.625, 0.9996, 0.6254, 0.8754, 0.6254, 1.0, 0.625, 1.0, 0.75, 0.9996, 0.7496, 0.9996, 0.6254, 1.0, 0.75, 0.875, 0.75, 0.8754, 0.7496, 0.9996, 0.7496, 0.875, 0.75, 0.875, 0.625, 0.8754, 0.6254, 0.8754, 0.7496, 0.625, 0.625, 0.75, 0.625, 0.7496, 0.6254, 0.6254, 0.6254, 0.75, 0.625, 0.75, 0.75, 0.7496, 0.7496, 0.7496, 0.6254, 0.75, 0.75, 0.625, 0.75, 0.6254, 0.7496, 0.7496, 0.7496, 0.625, 0.75, 0.625, 0.625, 0.6254, 0.6254, 0.6254, 0.7496, 0.625, 0.125, 0.75, 0.125, 0.7496, 0.1254, 0.6254, 0.1254, 0.75, 0.125, 0.75, 0.25, 0.7496, 0.2496, 0.7496, 0.1254, 0.75, 0.25, 0.625, 0.25, 0.6254, 0.2496, 0.7496, 0.2496, 0.625, 0.25, 0.625, 0.125, 0.6254, 0.1254, 0.6254, 0.2496, 0.625, 0.375, 0.75, 0.375, 0.7496, 0.3754, 0.6254, 0.3754, 0.75, 0.375, 0.75, 0.5, 0.7496, 0.4996, 0.7496, 0.3754, 0.75, 0.5, 0.625, 0.5, 0.6254, 0.4996, 0.7496, 0.4996, 0.625, 0.5, 0.625, 0.375, 0.6254, 0.3754, 0.6254, 0.4996, 0.625, 0.875, 0.75, 0.875, 0.7496, 0.8754, 0.6254, 0.8754, 0.75, 0.875, 0.75, 1.0, 0.7496, 0.9996, 0.7496, 0.8754, 0.75, 1.0, 0.625, 1.0, 0.6254, 0.9996, 0.7496, 0.9996, 0.625, 1.0, 0.625, 0.875, 0.6254, 0.8754, 0.6254, 0.9996, 0.1245, 0.625, 0.25, 0.625, 0.2496, 0.6254, 0.1249, 0.6254, 0.25, 0.625, 0.25, 0.75, 0.2496, 0.7496, 0.2496, 0.6254, 0.25, 0.75, 0.1245, 0.75, 0.1249, 0.7496, 0.2496, 0.7496, 0.1245, 0.75, 0.1245, 0.625, 0.1249, 0.6254, 0.1249, 0.7496, 0.1245, 0.125, 0.25, 0.125, 0.2496, 0.1254, 0.1249, 0.1254, 0.25, 0.125, 0.25, 0.25, 0.2496, 0.2496, 0.2496, 0.1254, 0.25, 0.25, 0.1245, 0.25, 0.1249, 0.2496, 0.2496, 0.2496, 0.1245, 0.25, 0.1245, 0.125, 0.1249, 0.1254, 0.1249, 0.2496, 0.1245, 0.875, 0.25, 0.875, 0.2496, 0.8754, 0.1249, 0.8754, 0.25, 0.875, 0.25, 1.0, 0.2496, 0.9996, 0.2496, 0.8754, 0.25, 1.0, 0.1245, 1.0, 0.1249, 0.9996, 0.2496, 0.9996, 0.1245, 1.0, 0.1245, 0.875, 0.1249, 0.8754, 0.1249, 0.9996, 0.1245, 0.375, 0.25, 0.375, 0.2496, 0.3754, 0.1249, 0.3754, 0.25, 0.375, 0.25, 0.5, 0.2496, 0.4996, 0.2496, 0.3754, 0.25, 0.5, 0.1245, 0.5, 0.1249, 0.4996, 0.2496, 0.4996, 0.1245, 0.5, 0.1245, 0.375, 0.1249, 0.3754, 0.1249, 0.4996, 0.1245, 0.5, 0.25, 0.5, 0.2496, 0.5004, 0.1249, 0.5004, 0.25, 0.5, 0.25, 0.625, 0.2496, 0.6246, 0.2496, 0.5004, 0.25, 0.625, 0.1245, 0.625, 0.1249, 0.6246, 0.2496, 0.6246, 0.1245, 0.625, 0.1245, 0.5, 0.1249, 0.5004, 0.1249, 0.6246, 0.625, 0.5, 0.75, 0.5, 0.7496, 0.5004, 0.6254, 0.5004, 0.75, 0.5, 0.75, 0.625, 0.7496, 0.6246, 0.7496, 0.5004, 0.75, 0.625, 0.625, 0.625, 0.6254, 0.6246, 0.7496, 0.6246, 0.625, 0.625, 0.625, 0.5, 0.6254, 0.5004, 0.6254, 0.6246, 0.875, 0.5, 1.0, 0.5, 0.9996, 0.5004, 0.8754, 0.5004, 1.0, 0.5, 1.0, 0.625, 0.9996, 0.6246, 0.9996, 0.5004, 1.0, 0.625, 0.875, 0.625, 0.8754, 0.6246, 0.9996, 0.6246, 0.875, 0.625, 0.875, 0.5, 0.8754, 0.5004, 0.8754, 0.6246, 0.375, 0.5, 0.5, 0.5, 0.4996, 0.5004, 0.3754, 0.5004, 0.5, 0.5, 0.5, 0.625, 0.4996, 0.6246, 0.4996, 0.5004, 0.5, 0.625, 0.375, 0.625, 0.3754, 0.6246, 0.4996, 0.6246, 0.375, 0.625, 0.375, 0.5, 0.3754, 0.5004, 0.3754, 0.6246, 0.1245, 0.75, 0.25, 0.75, 0.2496, 0.7504, 0.1249, 0.7504, 0.25, 0.75, 0.25, 0.875, 0.2496, 0.8746, 0.2496, 0.7504, 0.25, 0.875, 0.1245, 0.875, 0.1249, 0.8746, 0.2496, 0.8746, 0.1245, 0.875, 0.1245, 0.75, 0.1249, 0.7504, 0.1249, 0.8746, 0.625, 0.75, 0.75, 0.75, 0.7496, 0.7504, 0.6254, 0.7504, 0.75, 0.75, 0.75, 0.875, 0.7496, 0.8746, 0.7496, 0.7504, 0.75, 0.875, 0.625, 0.875, 0.6254, 0.8746, 0.7496, 0.8746, 0.625, 0.875, 0.625, 0.75, 0.6254, 0.7504, 0.6254, 0.8746, 0.375, 0.75, 0.5, 0.75, 0.4996, 0.7504, 0.3754, 0.7504, 0.5, 0.75, 0.5, 0.875, 0.4996, 0.8746, 0.4996, 0.7504, 0.5, 0.875, 0.375, 0.875, 0.3754, 0.8746, 0.4996, 0.8746, 0.375, 0.875, 0.375, 0.75, 0.3754, 0.7504, 0.3754, 0.8746, 0.875, 0.75, 1.0, 0.75, 0.9996, 0.7504, 0.8754, 0.7504, 1.0, 0.75, 1.0, 0.875, 0.9996, 0.8746, 0.9996, 0.7504, 1.0, 0.875, 0.875, 0.875, 0.8754, 0.8746, 0.9996, 0.8746, 0.875, 0.875, 0.875, 0.75, 0.8754, 0.7504, 0.8754, 0.8746, 0.1245, 0.25, 0.25, 0.25, 0.2496, 0.2504, 0.1249, 0.2504, 0.25, 0.25, 0.25, 0.375, 0.2496, 0.3746, 0.2496, 0.2504, 0.25, 0.375, 0.1245, 0.375, 0.1249, 0.3746, 0.2496, 0.3746, 0.1245, 0.375, 0.1245, 0.25, 0.1249, 0.2504, 0.1249, 0.3746, 0.625, 0.25, 0.75, 0.25, 0.7496, 0.2504, 0.6254, 0.2504, 0.75, 0.25, 0.75, 0.375, 0.7496, 0.3746, 0.7496, 0.2504, 0.75, 0.375, 0.625, 0.375, 0.6254, 0.3746, 0.7496, 0.3746, 0.625, 0.375, 0.625, 0.25, 0.6254, 0.2504, 0.6254, 0.3746, 0.375, 0.25, 0.5, 0.25, 0.4996, 0.2504, 0.3754, 0.2504, 0.5, 0.25, 0.5, 0.375, 0.4996, 0.3746, 0.4996, 0.2504, 0.5, 0.375, 0.375, 0.375, 0.3754, 0.3746, 0.4996, 0.3746, 0.375, 0.375, 0.375, 0.25, 0.3754, 0.2504, 0.3754, 0.3746, 0.875, 0.25, 1.0, 0.25, 0.9996, 0.2504, 0.8754, 0.2504, 1.0, 0.25, 1.0, 0.375, 0.9996, 0.3746, 0.9996, 0.2504, 1.0, 0.375, 0.875, 0.375, 0.8754, 0.3746, 0.9996, 0.3746, 0.875, 0.375, 0.875, 0.25, 0.8754, 0.2504, 0.8754, 0.3746, 0.1245, 0.0, 0.25, 0.0, 0.2496, 0.0004089, 0.1249, 0.0004089, 0.25, 0.0, 0.25, 0.125, 0.2496, 0.1246, 0.2496, 0.0004089, 0.25, 0.125, 0.1245, 0.125, 0.1249, 0.1246, 0.2496, 0.1246, 0.1245, 0.125, 0.1245, 0.0, 0.1249, 0.0004089, 0.1249, 0.1246, 0.625, 0.0, 0.75, 0.0, 0.7496, 0.0004089, 0.6254, 0.0004089, 0.75, 0.0, 0.75, 0.125, 0.7496, 0.1246, 0.7496, 0.0004089, 0.75, 0.125, 0.625, 0.125, 0.6254, 0.1246, 0.7496, 0.1246, 0.625, 0.125, 0.625, 0.0, 0.6254, 0.0004089, 0.6254, 0.1246, 0.875, 0.0, 1.0, 0.0, 0.9996, 0.0004089, 0.8754, 0.0004089, 1.0, 0.0, 1.0, 0.125, 0.9996, 0.1246, 0.9996, 0.0004089, 1.0, 0.125, 0.875, 0.125, 0.8754, 0.1246, 0.9996, 0.1246, 0.875, 0.125, 0.875, 0.0, 0.8754, 0.0004089, 0.8754, 0.1246, 0.375, 0.0, 0.5, 0.0, 0.4996, 0.0004089, 0.3754, 0.0004089, 0.5, 0.0, 0.5, 0.125, 0.4996, 0.1246, 0.4996, 0.0004089, 0.5, 0.125, 0.375, 0.125, 0.3754, 0.1246, 0.4996, 0.1246, 0.375, 0.125, 0.375, 0.0, 0.3754, 0.0004089, 0.3754, 0.1246, 0.5, 0.0, 0.625, 0.0, 0.6246, 0.0004089, 0.5004, 0.0004089, 0.625, 0.0, 0.625, 0.125, 0.6246, 0.1246, 0.6246, 0.0004089, 0.625, 0.125, 0.5, 0.125, 0.5004, 0.1246, 0.6246, 0.1246, 0.5, 0.125, 0.5, 0.0, 0.5004, 0.0004089, 0.5004, 0.1246, 0.5, 0.25, 0.625, 0.25, 0.6246, 0.2504, 0.5004, 0.2504, 0.625, 0.25, 0.625, 0.375, 0.6246, 0.3746, 0.6246, 0.2504, 0.625, 0.375, 0.5, 0.375, 0.5004, 0.3746, 0.6246, 0.3746, 0.5, 0.375, 0.5, 0.25, 0.5004, 0.2504, 0.5004, 0.3746, 0.5, 0.75, 0.625, 0.75, 0.6246, 0.7504, 0.5004, 0.7504, 0.625, 0.75, 0.625, 0.875, 0.6246, 0.8746, 0.6246, 0.7504, 0.625, 0.875, 0.5, 0.875, 0.5004, 0.8746, 0.6246, 0.8746, 0.5, 0.875, 0.5, 0.75, 0.5004, 0.7504, 0.5004, 0.8746, 0.5, 0.5, 0.625, 0.5, 0.6246, 0.5004, 0.5004, 0.5004, 0.625, 0.5, 0.625, 0.625, 0.6246, 0.6246, 0.6246, 0.5004, 0.625, 0.625, 0.5, 0.625, 0.5004, 0.6246, 0.6246, 0.6246, 0.5, 0.625, 0.5, 0.5, 0.5004, 0.5004, 0.5004, 0.6246, 0.5, 0.875, 0.625, 0.875, 0.6246, 0.8754, 0.5004, 0.8754, 0.625, 0.875, 0.625, 1.0, 0.6246, 0.9996, 0.6246, 0.8754, 0.625, 1.0, 0.5, 1.0, 0.5004, 0.9996, 0.6246, 0.9996, 0.5, 1.0, 0.5, 0.875, 0.5004, 0.8754, 0.5004, 0.9996, 0.5, 0.375, 0.625, 0.375, 0.6246, 0.3754, 0.5004, 0.3754, 0.625, 0.375, 0.625, 0.5, 0.6246, 0.4996, 0.6246, 0.3754, 0.625, 0.5, 0.5, 0.5, 0.5004, 0.4996, 0.6246, 0.4996, 0.5, 0.5, 0.5, 0.375, 0.5004, 0.3754, 0.5004, 0.4996, 0.5, 0.125, 0.625, 0.125, 0.6246, 0.1254, 0.5004, 0.1254, 0.625, 0.125, 0.625, 0.25, 0.6246, 0.2496, 0.6246, 0.1254, 0.625, 0.25, 0.5, 0.25, 0.5004, 0.2496, 0.6246, 0.2496, 0.5, 0.25, 0.5, 0.125, 0.5004, 0.1254, 0.5004, 0.2496, 0.5, 0.625, 0.625, 0.625, 0.6246, 0.6254, 0.5004, 0.6254, 0.625, 0.625, 0.625, 0.75, 0.6246, 0.7496, 0.6246, 0.6254, 0.625, 0.75, 0.5, 0.75, 0.5004, 0.7496, 0.6246, 0.7496, 0.5, 0.75, 0.5, 0.625, 0.5004, 0.6254, 0.5004, 0.7496, 0.75, 0.0, 0.875, 0.0, 0.8746, 0.0004089, 0.7504, 0.0004089, 0.875, 0.0, 0.875, 0.125, 0.8746, 0.1246, 0.8746, 0.0004089, 0.875, 0.125, 0.75, 0.125, 0.7504, 0.1246, 0.8746, 0.1246, 0.75, 0.125, 0.75, 0.0, 0.7504, 0.0004089, 0.7504, 0.1246, 0.75, 0.25, 0.875, 0.25, 0.8746, 0.2504, 0.7504, 0.2504, 0.875, 0.25, 0.875, 0.375, 0.8746, 0.3746, 0.8746, 0.2504, 0.875, 0.375, 0.75, 0.375, 0.7504, 0.3746, 0.8746, 0.3746, 0.75, 0.375, 0.75, 0.25, 0.7504, 0.2504, 0.7504, 0.3746, 0.75, 0.75, 0.875, 0.75, 0.8746, 0.7504, 0.7504, 0.7504, 0.875, 0.75, 0.875, 0.875, 0.8746, 0.8746, 0.8746, 0.7504, 0.875, 0.875, 0.75, 0.875, 0.7504, 0.8746, 0.8746, 0.8746, 0.75, 0.875, 0.75, 0.75, 0.7504, 0.7504, 0.7504, 0.8746, 0.75, 0.5, 0.875, 0.5, 0.8746, 0.5004, 0.7504, 0.5004, 0.875, 0.5, 0.875, 0.625, 0.8746, 0.6246, 0.8746, 0.5004, 0.875, 0.625, 0.75, 0.625, 0.7504, 0.6246, 0.8746, 0.6246, 0.75, 0.625, 0.75, 0.5, 0.7504, 0.5004, 0.7504, 0.6246, 0.75, 0.625, 0.875, 0.625, 0.8746, 0.6254, 0.7504, 0.6254, 0.875, 0.625, 0.875, 0.75, 0.8746, 0.7496, 0.8746, 0.6254, 0.875, 0.75, 0.75, 0.75, 0.7504, 0.7496, 0.8746, 0.7496, 0.75, 0.75, 0.75, 0.625, 0.7504, 0.6254, 0.7504, 0.7496, 0.75, 0.125, 0.875, 0.125, 0.8746, 0.1254, 0.7504, 0.1254, 0.875, 0.125, 0.875, 0.25, 0.8746, 0.2496, 0.8746, 0.1254, 0.875, 0.25, 0.75, 0.25, 0.7504, 0.2496, 0.8746, 0.2496, 0.75, 0.25, 0.75, 0.125, 0.7504, 0.1254, 0.7504, 0.2496, 0.75, 0.375, 0.875, 0.375, 0.8746, 0.3754, 0.7504, 0.3754, 0.875, 0.375, 0.875, 0.5, 0.8746, 0.4996, 0.8746, 0.3754, 0.875, 0.5, 0.75, 0.5, 0.7504, 0.4996, 0.8746, 0.4996, 0.75, 0.5, 0.75, 0.375, 0.7504, 0.3754, 0.7504, 0.4996, 0.75, 0.875, 0.875, 0.875, 0.8746, 0.8754, 0.7504, 0.8754, 0.875, 0.875, 0.875, 1.0, 0.8746, 0.9996, 0.8746, 0.8754, 0.875, 1.0, 0.75, 1.0, 0.7504, 0.9996, 0.8746, 0.9996, 0.75, 1.0, 0.75, 0.875, 0.7504, 0.8754, 0.7504, 0.9996, 0.25, 0.0, 0.375, 0.0, 0.3746, 0.0004089, 0.2504, 0.0004089, 0.375, 0.0, 0.375, 0.125, 0.3746, 0.1246, 0.3746, 0.0004089, 0.375, 0.125, 0.25, 0.125, 0.2504, 0.1246, 0.3746, 0.1246, 0.25, 0.125, 0.25, 0.0, 0.2504, 0.0004089, 0.2504, 0.1246, 0.25, 0.25, 0.375, 0.25, 0.3746, 0.2504, 0.2504, 0.2504, 0.375, 0.25, 0.375, 0.375, 0.3746, 0.3746, 0.3746, 0.2504, 0.375, 0.375, 0.25, 0.375, 0.2504, 0.3746, 0.3746, 0.3746, 0.25, 0.375, 0.25, 0.25, 0.2504, 0.2504, 0.2504, 0.3746, 0.25, 0.75, 0.375, 0.75, 0.3746, 0.7504, 0.2504, 0.7504, 0.375, 0.75, 0.375, 0.875, 0.3746, 0.8746, 0.3746, 0.7504, 0.375, 0.875, 0.25, 0.875, 0.2504, 0.8746, 0.3746, 0.8746, 0.25, 0.875, 0.25, 0.75, 0.2504, 0.7504, 0.2504, 0.8746, 0.25, 0.5, 0.375, 0.5, 0.3746, 0.5004, 0.2504, 0.5004, 0.375, 0.5, 0.375, 0.625, 0.3746, 0.6246, 0.3746, 0.5004, 0.375, 0.625, 0.25, 0.625, 0.2504, 0.6246, 0.3746, 0.6246, 0.25, 0.625, 0.25, 0.5, 0.2504, 0.5004, 0.2504, 0.6246, 0.25, 0.625, 0.375, 0.625, 0.3746, 0.6254, 0.2504, 0.6254, 0.375, 0.625, 0.375, 0.75, 0.3746, 0.7496, 0.3746, 0.6254, 0.375, 0.75, 0.25, 0.75, 0.2504, 0.7496, 0.3746, 0.7496, 0.25, 0.75, 0.25, 0.625, 0.2504, 0.6254, 0.2504, 0.7496, 0.25, 0.125, 0.375, 0.125, 0.3746, 0.1254, 0.2504, 0.1254, 0.375, 0.125, 0.375, 0.25, 0.3746, 0.2496, 0.3746, 0.1254, 0.375, 0.25, 0.25, 0.25, 0.2504, 0.2496, 0.3746, 0.2496, 0.25, 0.25, 0.25, 0.125, 0.2504, 0.1254, 0.2504, 0.2496, 0.25, 0.875, 0.375, 0.875, 0.3746, 0.8754, 0.2504, 0.8754, 0.375, 0.875, 0.375, 1.0, 0.3746, 0.9996, 0.3746, 0.8754, 0.375, 1.0, 0.25, 1.0, 0.2504, 0.9996, 0.3746, 0.9996, 0.25, 1.0, 0.25, 0.875, 0.2504, 0.8754, 0.2504, 0.9996, 0.25, 0.375, 0.375, 0.375, 0.3746, 0.3754, 0.2504, 0.3754, 0.375, 0.375, 0.375, 0.5, 0.3746, 0.4996, 0.3746, 0.3754, 0.375, 0.5, 0.25, 0.5, 0.2504, 0.4996, 0.3746, 0.4996, 0.25, 0.5, 0.25, 0.375, 0.2504, 0.3754, 0.2504, 0.4996, 0.0, 0.0, 0.1245, 0.0, 0.1241, 0.0004089, 0.0004089, 0.0004089, 0.1245, 0.0, 0.1245, 0.125, 0.1241, 0.1246, 0.1241, 0.0004089, 0.1245, 0.125, 0.0, 0.125, 0.0004089, 0.1246, 0.1241, 0.1246, 0.0, 0.125, 0.0, 0.0, 0.0004089, 0.0004089, 0.0004089, 0.1246, 0.0, 0.25, 0.1245, 0.25, 0.1241, 0.2504, 0.0004089, 0.2504, 0.1245, 0.25, 0.1245, 0.375, 0.1241, 0.3746, 0.1241, 0.2504, 0.1245, 0.375, 0.0, 0.375, 0.0004089, 0.3746, 0.1241, 0.3746, 0.0, 0.375, 0.0, 0.25, 0.0004089, 0.2504, 0.0004089, 0.3746, 0.0, 0.75, 0.1245, 0.75, 0.1241, 0.7504, 0.0004089, 0.7504, 0.1245, 0.75, 0.1245, 0.875, 0.1241, 0.8746, 0.1241, 0.7504, 0.1245, 0.875, 0.0, 0.875, 0.0004089, 0.8746, 0.1241, 0.8746, 0.0, 0.875, 0.0, 0.75, 0.0004089, 0.7504, 0.0004089, 0.8746, 0.0, 0.5, 0.1245, 0.5, 0.1241, 0.5004, 0.0004089, 0.5004, 0.1245, 0.5, 0.1245, 0.625, 0.1241, 0.6246, 0.1241, 0.5004, 0.1245, 0.625, 0.0, 0.625, 0.0004089, 0.6246, 0.1241, 0.6246, 0.0, 0.625, 0.0, 0.5, 0.0004089, 0.5004, 0.0004089, 0.6246, 0.0, 0.375, 0.1245, 0.375, 0.1241, 0.3754, 0.0004089, 0.3754, 0.1245, 0.375, 0.1245, 0.5, 0.1241, 0.4996, 0.1241, 0.3754, 0.1245, 0.5, 0.0, 0.5, 0.0004089, 0.4996, 0.1241, 0.4996, 0.0, 0.5, 0.0, 0.375, 0.0004089, 0.3754, 0.0004089, 0.4996, 0.0, 0.875, 0.1245, 0.875, 0.1241, 0.8754, 0.0004089, 0.8754, 0.1245, 0.875, 0.1245, 1.0, 0.1241, 0.9996, 0.1241, 0.8754, 0.1245, 1.0, 0.0, 1.0, 0.0004089, 0.9996, 0.1241, 0.9996, 0.0, 1.0, 0.0, 0.875, 0.0004089, 0.8754, 0.0004089, 0.9996, 0.0, 0.125, 0.1245, 0.125, 0.1241, 0.1254, 0.0004089, 0.1254, 0.1245, 0.125, 0.1245, 0.25, 0.1241, 0.2496, 0.1241, 0.1254, 0.1245, 0.25, 0.0, 0.25, 0.0004089, 0.2496, 0.1241, 0.2496, 0.0, 0.25, 0.0, 0.125, 0.0004089, 0.1254, 0.0004089, 0.2496, 0.0, 0.625, 0.1245, 0.625, 0.1241, 0.6254, 0.0004089, 0.6254, 0.1245, 0.625, 0.1245, 0.75, 0.1241, 0.7496, 0.1241, 0.6254, 0.1245, 0.75, 0.0, 0.75, 0.0004089, 0.7496, 0.1241, 0.7496, 0.0, 0.75, 0.0, 0.625, 0.0004089, 0.6254, 0.0004089, 0.7496, 0.0007839, 0.0007839, 0.0007839, 0.1242, 0.0004089, 0.1246, 0.0004089, 0.0004089, 0.9992, 0.0007839, 0.8758, 0.0007839, 0.8754, 0.0004089, 0.9996, 0.0004089, 0.9992, 0.9992, 0.9992, 0.8758, 0.9996, 0.8754, 0.9996, 0.9996, 0.0007839, 0.9992, 0.1237, 0.9992, 0.1241, 0.9996, 0.0004089, 0.9996, 0.0007839, 0.5008, 0.0007839, 0.6242, 0.0004089, 0.6246, 0.0004089, 0.5004, 0.9992, 0.4992, 0.9992, 0.3758, 0.9996, 0.3754, 0.9996, 0.4996, 0.4992, 0.0007839, 0.3758, 0.0007839, 0.3754, 0.0004089, 0.4996, 0.0004089, 0.5008, 0.9992, 0.6242, 0.9992, 0.6246, 0.9996, 0.5004, 0.9996, 0.0007839, 0.2508, 0.0007839, 0.3742, 0.0004089, 0.3746, 0.0004089, 0.2504, 0.9992, 0.2492, 0.9992, 0.1258, 0.9996, 0.1254, 0.9996, 0.2496, 0.9992, 0.7492, 0.9992, 0.6258, 0.9996, 0.6254, 0.9996, 0.7496, 0.0007839, 0.7508, 0.0007839, 0.8742, 0.0004089, 0.8746, 0.0004089, 0.7504, 0.7492, 0.0007839, 0.6258, 0.0007839, 0.6254, 0.0004089, 0.7496, 0.0004089, 0.7508, 0.9992, 0.8742, 0.9992, 0.8746, 0.9996, 0.7504, 0.9996, 0.2508, 0.9992, 0.3742, 0.9992, 0.3746, 0.9996, 0.2504, 0.9996, 0.2492, 0.0007839, 0.1253, 0.0007839, 0.1249, 0.0004089, 0.2496, 0.0004089, 0.0007839, 0.6258, 0.0007839, 0.7492, 0.0004089, 0.7496, 0.0004089, 0.6254, 0.9992, 0.6242, 0.9992, 0.5008, 0.9996, 0.5004, 0.9996, 0.6246, 0.9992, 0.8742, 0.9992, 0.7508, 0.9996, 0.7504, 0.9996, 0.8746, 0.0007839, 0.8758, 0.0007839, 0.9992, 0.0004089, 0.9996, 0.0004089, 0.8754, 0.9992, 0.3742, 0.9992, 0.2508, 0.9996, 0.2504, 0.9996, 0.3746, 0.0007839, 0.3758, 0.0007839, 0.4992, 0.0004089, 0.4996, 0.0004089, 0.3754, 0.0007839, 0.1258, 0.0007839, 0.2492, 0.0004089, 0.2496, 0.0004089, 0.1254, 0.9992, 0.1242, 0.9992, 0.0007839, 0.9996, 0.0004089, 0.9996, 0.1246, 0.6258, 0.9992, 0.7492, 0.9992, 0.7496, 0.9996, 0.6254, 0.9996, 0.6242, 0.0007839, 0.5008, 0.0007839, 0.5004, 0.0004089, 0.6246, 0.0004089, 0.8742, 0.0007839, 0.7508, 0.0007839, 0.7504, 0.0004089, 0.8746, 0.0004089, 0.8758, 0.9992, 0.9992, 0.9992, 0.9996, 0.9996, 0.8754, 0.9996, 0.3742, 0.0007839, 0.2508, 0.0007839, 0.2504, 0.0004089, 0.3746, 0.0004089, 0.3758, 0.9992, 0.4992, 0.9992, 0.4996, 0.9996, 0.3754, 0.9996, 0.1253, 0.9992, 0.2492, 0.9992, 0.2496, 0.9996, 0.1249, 0.9996, 0.1237, 0.0007839, 0.0007839, 0.0007839, 0.0004089, 0.0004089, 0.1241, 0.0004089, 0.9992, 0.8758, 0.8758, 0.8758, 0.8754, 0.8754, 0.9996, 0.8754, 0.8758, 0.8758, 0.8758, 0.9992, 0.8754, 0.9996, 0.8754, 0.8754, 0.9992, 0.3758, 0.8758, 0.3758, 0.8754, 0.3754, 0.9996, 0.3754, 0.8758, 0.3758, 0.8758, 0.4992, 0.8754, 0.4996, 0.8754, 0.3754, 0.8758, 0.4992, 0.9992, 0.4992, 0.9996, 0.4996, 0.8754, 0.4996, 0.4992, 0.3758, 0.3758, 0.3758, 0.3754, 0.3754, 0.4996, 0.3754, 0.3758, 0.3758, 0.3758, 0.4992, 0.3754, 0.4996, 0.3754, 0.3754, 0.4992, 0.4992, 0.4992, 0.3758, 0.4996, 0.3754, 0.4996, 0.4996, 0.3758, 0.4992, 0.4992, 0.4992, 0.4996, 0.4996, 0.3754, 0.4996, 0.4992, 0.8758, 0.3758, 0.8758, 0.3754, 0.8754, 0.4996, 0.8754, 0.3758, 0.8758, 0.3758, 0.9992, 0.3754, 0.9996, 0.3754, 0.8754, 0.4992, 0.9992, 0.4992, 0.8758, 0.4996, 0.8754, 0.4996, 0.9996, 0.4992, 0.1258, 0.3758, 0.1258, 0.3754, 0.1254, 0.4996, 0.1254, 0.3758, 0.1258, 0.3758, 0.2492, 0.3754, 0.2496, 0.3754, 0.1254, 0.4992, 0.2492, 0.4992, 0.1258, 0.4996, 0.1254, 0.4996, 0.2496, 0.3758, 0.2492, 0.4992, 0.2492, 0.4996, 0.2496, 0.3754, 0.2496, 0.9992, 0.1258, 0.8758, 0.1258, 0.8754, 0.1254, 0.9996, 0.1254, 0.8758, 0.1258, 0.8758, 0.2492, 0.8754, 0.2496, 0.8754, 0.1254, 0.8758, 0.2492, 0.9992, 0.2492, 0.9996, 0.2496, 0.8754, 0.2496, 0.4992, 0.6258, 0.3758, 0.6258, 0.3754, 0.6254, 0.4996, 0.6254, 0.3758, 0.6258, 0.3758, 0.7492, 0.3754, 0.7496, 0.3754, 0.6254, 0.4992, 0.7492, 0.4992, 0.6258, 0.4996, 0.6254, 0.4996, 0.7496, 0.3758, 0.7492, 0.4992, 0.7492, 0.4996, 0.7496, 0.3754, 0.7496, 0.9992, 0.6258, 0.8758, 0.6258, 0.8754, 0.6254, 0.9996, 0.6254, 0.8758, 0.6258, 0.8758, 0.7492, 0.8754, 0.7496, 0.8754, 0.6254, 0.8758, 0.7492, 0.9992, 0.7492, 0.9996, 0.7496, 0.8754, 0.7496, 0.7492, 0.6258, 0.6258, 0.6258, 0.6254, 0.6254, 0.7496, 0.6254, 0.6258, 0.6258, 0.6258, 0.7492, 0.6254, 0.7496, 0.6254, 0.6254, 0.7492, 0.7492, 0.7492, 0.6258, 0.7496, 0.6254, 0.7496, 0.7496, 0.6258, 0.7492, 0.7492, 0.7492, 0.7496, 0.7496, 0.6254, 0.7496, 0.7492, 0.1258, 0.6258, 0.1258, 0.6254, 0.1254, 0.7496, 0.1254, 0.6258, 0.1258, 0.6258, 0.2492, 0.6254, 0.2496, 0.6254, 0.1254, 0.7492, 0.2492, 0.7492, 0.1258, 0.7496, 0.1254, 0.7496, 0.2496, 0.6258, 0.2492, 0.7492, 0.2492, 0.7496, 0.2496, 0.6254, 0.2496, 0.7492, 0.3758, 0.6258, 0.3758, 0.6254, 0.3754, 0.7496, 0.3754, 0.6258, 0.3758, 0.6258, 0.4992, 0.6254, 0.4996, 0.6254, 0.3754, 0.7492, 0.4992, 0.7492, 0.3758, 0.7496, 0.3754, 0.7496, 0.4996, 0.6258, 0.4992, 0.7492, 0.4992, 0.7496, 0.4996, 0.6254, 0.4996, 0.7492, 0.8758, 0.6258, 0.8758, 0.6254, 0.8754, 0.7496, 0.8754, 0.6258, 0.8758, 0.6258, 0.9992, 0.6254, 0.9996, 0.6254, 0.8754, 0.7492, 0.9992, 0.7492, 0.8758, 0.7496, 0.8754, 0.7496, 0.9996, 0.2492, 0.6258, 0.1253, 0.6258, 0.1249, 0.6254, 0.2496, 0.6254, 0.1253, 0.6258, 0.1253, 0.7492, 0.1249, 0.7496, 0.1249, 0.6254, 0.2492, 0.7492, 0.2492, 0.6258, 0.2496, 0.6254, 0.2496, 0.7496, 0.1253, 0.7492, 0.2492, 0.7492, 0.2496, 0.7496, 0.1249, 0.7496, 0.2492, 0.1258, 0.1253, 0.1258, 0.1249, 0.1254, 0.2496, 0.1254, 0.1253, 0.1258, 0.1253, 0.2492, 0.1249, 0.2496, 0.1249, 0.1254, 0.2492, 0.2492, 0.2492, 0.1258, 0.2496, 0.1254, 0.2496, 0.2496, 0.1253, 0.2492, 0.2492, 0.2492, 0.2496, 0.2496, 0.1249, 0.2496, 0.2492, 0.8758, 0.1253, 0.8758, 0.1249, 0.8754, 0.2496, 0.8754, 0.1253, 0.8758, 0.1253, 0.9992, 0.1249, 0.9996, 0.1249, 0.8754, 0.2492, 0.9992, 0.2492, 0.8758, 0.2496, 0.8754, 0.2496, 0.9996, 0.2492, 0.3758, 0.1253, 0.3758, 0.1249, 0.3754, 0.2496, 0.3754, 0.1253, 0.3758, 0.1253, 0.4992, 0.1249, 0.4996, 0.1249, 0.3754, 0.2492, 0.4992, 0.2492, 0.3758, 0.2496, 0.3754, 0.2496, 0.4996, 0.1253, 0.4992, 0.2492, 0.4992, 0.2496, 0.4996, 0.1249, 0.4996, 0.2492, 0.5008, 0.1253, 0.5008, 0.1249, 0.5004, 0.2496, 0.5004, 0.1253, 0.5008, 0.1253, 0.6242, 0.1249, 0.6246, 0.1249, 0.5004, 0.2492, 0.6242, 0.2492, 0.5008, 0.2496, 0.5004, 0.2496, 0.6246, 0.1253, 0.6242, 0.2492, 0.6242, 0.2496, 0.6246, 0.1249, 0.6246, 0.7492, 0.5008, 0.6258, 0.5008, 0.6254, 0.5004, 0.7496, 0.5004, 0.6258, 0.5008, 0.6258, 0.6242, 0.6254, 0.6246, 0.6254, 0.5004, 0.7492, 0.6242, 0.7492, 0.5008, 0.7496, 0.5004, 0.7496, 0.6246, 0.6258, 0.6242, 0.7492, 0.6242, 0.7496, 0.6246, 0.6254, 0.6246, 0.9992, 0.5008, 0.8758, 0.5008, 0.8754, 0.5004, 0.9996, 0.5004, 0.8758, 0.5008, 0.8758, 0.6242, 0.8754, 0.6246, 0.8754, 0.5004, 0.8758, 0.6242, 0.9992, 0.6242, 0.9996, 0.6246, 0.8754, 0.6246, 0.4992, 0.5008, 0.3758, 0.5008, 0.3754, 0.5004, 0.4996, 0.5004, 0.3758, 0.5008, 0.3758, 0.6242, 0.3754, 0.6246, 0.3754, 0.5004, 0.4992, 0.6242, 0.4992, 0.5008, 0.4996, 0.5004, 0.4996, 0.6246, 0.3758, 0.6242, 0.4992, 0.6242, 0.4996, 0.6246, 0.3754, 0.6246, 0.2492, 0.7508, 0.1253, 0.7508, 0.1249, 0.7504, 0.2496, 0.7504, 0.1253, 0.7508, 0.1253, 0.8742, 0.1249, 0.8746, 0.1249, 0.7504, 0.2492, 0.8742, 0.2492, 0.7508, 0.2496, 0.7504, 0.2496, 0.8746, 0.1253, 0.8742, 0.2492, 0.8742, 0.2496, 0.8746, 0.1249, 0.8746, 0.7492, 0.7508, 0.6258, 0.7508, 0.6254, 0.7504, 0.7496, 0.7504, 0.6258, 0.7508, 0.6258, 0.8742, 0.6254, 0.8746, 0.6254, 0.7504, 0.7492, 0.8742, 0.7492, 0.7508, 0.7496, 0.7504, 0.7496, 0.8746, 0.6258, 0.8742, 0.7492, 0.8742, 0.7496, 0.8746, 0.6254, 0.8746, 0.4992, 0.7508, 0.3758, 0.7508, 0.3754, 0.7504, 0.4996, 0.7504, 0.3758, 0.7508, 0.3758, 0.8742, 0.3754, 0.8746, 0.3754, 0.7504, 0.4992, 0.8742, 0.4992, 0.7508, 0.4996, 0.7504, 0.4996, 0.8746, 0.3758, 0.8742, 0.4992, 0.8742, 0.4996, 0.8746, 0.3754, 0.8746, 0.9992, 0.7508, 0.8758, 0.7508, 0.8754, 0.7504, 0.9996, 0.7504, 0.8758, 0.7508, 0.8758, 0.8742, 0.8754, 0.8746, 0.8754, 0.7504, 0.8758, 0.8742, 0.9992, 0.8742, 0.9996, 0.8746, 0.8754, 0.8746, 0.2492, 0.2508, 0.1253, 0.2508, 0.1249, 0.2504, 0.2496, 0.2504, 0.1253, 0.2508, 0.1253, 0.3742, 0.1249, 0.3746, 0.1249, 0.2504, 0.2492, 0.3742, 0.2492, 0.2508, 0.2496, 0.2504, 0.2496, 0.3746, 0.1253, 0.3742, 0.2492, 0.3742, 0.2496, 0.3746, 0.1249, 0.3746, 0.7492, 0.2508, 0.6258, 0.2508, 0.6254, 0.2504, 0.7496, 0.2504, 0.6258, 0.2508, 0.6258, 0.3742, 0.6254, 0.3746, 0.6254, 0.2504, 0.7492, 0.3742, 0.7492, 0.2508, 0.7496, 0.2504, 0.7496, 0.3746, 0.6258, 0.3742, 0.7492, 0.3742, 0.7496, 0.3746, 0.6254, 0.3746, 0.4992, 0.2508, 0.3758, 0.2508, 0.3754, 0.2504, 0.4996, 0.2504, 0.3758, 0.2508, 0.3758, 0.3742, 0.3754, 0.3746, 0.3754, 0.2504, 0.4992, 0.3742, 0.4992, 0.2508, 0.4996, 0.2504, 0.4996, 0.3746, 0.3758, 0.3742, 0.4992, 0.3742, 0.4996, 0.3746, 0.3754, 0.3746, 0.9992, 0.2508, 0.8758, 0.2508, 0.8754, 0.2504, 0.9996, 0.2504, 0.8758, 0.2508, 0.8758, 0.3742, 0.8754, 0.3746, 0.8754, 0.2504, 0.8758, 0.3742, 0.9992, 0.3742, 0.9996, 0.3746, 0.8754, 0.3746, 0.1253, 0.0007839, 0.1253, 0.1242, 0.1249, 0.1246, 0.1249, 0.0004089, 0.2492, 0.1242, 0.2492, 0.0007839, 0.2496, 0.0004089, 0.2496, 0.1246, 0.1253, 0.1242, 0.2492, 0.1242, 0.2496, 0.1246, 0.1249, 0.1246, 0.6258, 0.0007839, 0.6258, 0.1242, 0.6254, 0.1246, 0.6254, 0.0004089, 0.7492, 0.1242, 0.7492, 0.0007839, 0.7496, 0.0004089, 0.7496, 0.1246, 0.6258, 0.1242, 0.7492, 0.1242, 0.7496, 0.1246, 0.6254, 0.1246, 0.8758, 0.0007839, 0.8758, 0.1242, 0.8754, 0.1246, 0.8754, 0.0004089, 0.8758, 0.1242, 0.9992, 0.1242, 0.9996, 0.1246, 0.8754, 0.1246, 0.3758, 0.0007839, 0.3758, 0.1242, 0.3754, 0.1246, 0.3754, 0.0004089, 0.4992, 0.1242, 0.4992, 0.0007839, 0.4996, 0.0004089, 0.4996, 0.1246, 0.3758, 0.1242, 0.4992, 0.1242, 0.4996, 0.1246, 0.3754, 0.1246, 0.5008, 0.0007839, 0.5008, 0.1242, 0.5004, 0.1246, 0.5004, 0.0004089, 0.6242, 0.1242, 0.6242, 0.0007839, 0.6246, 0.0004089, 0.6246, 0.1246, 0.5008, 0.1242, 0.6242, 0.1242, 0.6246, 0.1246, 0.5004, 0.1246, 0.6242, 0.2508, 0.5008, 0.2508, 0.5004, 0.2504, 0.6246, 0.2504, 0.5008, 0.2508, 0.5008, 0.3742, 0.5004, 0.3746, 0.5004, 0.2504, 0.6242, 0.3742, 0.6242, 0.2508, 0.6246, 0.2504, 0.6246, 0.3746, 0.5008, 0.3742, 0.6242, 0.3742, 0.6246, 0.3746, 0.5004, 0.3746, 0.6242, 0.7508, 0.5008, 0.7508, 0.5004, 0.7504, 0.6246, 0.7504, 0.5008, 0.7508, 0.5008, 0.8742, 0.5004, 0.8746, 0.5004, 0.7504, 0.6242, 0.8742, 0.6242, 0.7508, 0.6246, 0.7504, 0.6246, 0.8746, 0.5008, 0.8742, 0.6242, 0.8742, 0.6246, 0.8746, 0.5004, 0.8746, 0.6242, 0.5008, 0.5008, 0.5008, 0.5004, 0.5004, 0.6246, 0.5004, 0.5008, 0.5008, 0.5008, 0.6242, 0.5004, 0.6246, 0.5004, 0.5004, 0.6242, 0.6242, 0.6242, 0.5008, 0.6246, 0.5004, 0.6246, 0.6246, 0.5008, 0.6242, 0.6242, 0.6242, 0.6246, 0.6246, 0.5004, 0.6246, 0.6242, 0.8758, 0.5008, 0.8758, 0.5004, 0.8754, 0.6246, 0.8754, 0.5008, 0.8758, 0.5008, 0.9992, 0.5004, 0.9996, 0.5004, 0.8754, 0.6242, 0.9992, 0.6242, 0.8758, 0.6246, 0.8754, 0.6246, 0.9996, 0.6242, 0.3758, 0.5008, 0.3758, 0.5004, 0.3754, 0.6246, 0.3754, 0.5008, 0.3758, 0.5008, 0.4992, 0.5004, 0.4996, 0.5004, 0.3754, 0.6242, 0.4992, 0.6242, 0.3758, 0.6246, 0.3754, 0.6246, 0.4996, 0.5008, 0.4992, 0.6242, 0.4992, 0.6246, 0.4996, 0.5004, 0.4996, 0.6242, 0.1258, 0.5008, 0.1258, 0.5004, 0.1254, 0.6246, 0.1254, 0.5008, 0.1258, 0.5008, 0.2492, 0.5004, 0.2496, 0.5004, 0.1254, 0.6242, 0.2492, 0.6242, 0.1258, 0.6246, 0.1254, 0.6246, 0.2496, 0.5008, 0.2492, 0.6242, 0.2492, 0.6246, 0.2496, 0.5004, 0.2496, 0.6242, 0.6258, 0.5008, 0.6258, 0.5004, 0.6254, 0.6246, 0.6254, 0.5008, 0.6258, 0.5008, 0.7492, 0.5004, 0.7496, 0.5004, 0.6254, 0.6242, 0.7492, 0.6242, 0.6258, 0.6246, 0.6254, 0.6246, 0.7496, 0.5008, 0.7492, 0.6242, 0.7492, 0.6246, 0.7496, 0.5004, 0.7496, 0.7508, 0.0007839, 0.7508, 0.1242, 0.7504, 0.1246, 0.7504, 0.0004089, 0.8742, 0.1242, 0.8742, 0.0007839, 0.8746, 0.0004089, 0.8746, 0.1246, 0.7508, 0.1242, 0.8742, 0.1242, 0.8746, 0.1246, 0.7504, 0.1246, 0.8742, 0.2508, 0.7508, 0.2508, 0.7504, 0.2504, 0.8746, 0.2504, 0.7508, 0.2508, 0.7508, 0.3742, 0.7504, 0.3746, 0.7504, 0.2504, 0.8742, 0.3742, 0.8742, 0.2508, 0.8746, 0.2504, 0.8746, 0.3746, 0.7508, 0.3742, 0.8742, 0.3742, 0.8746, 0.3746, 0.7504, 0.3746, 0.8742, 0.7508, 0.7508, 0.7508, 0.7504, 0.7504, 0.8746, 0.7504, 0.7508, 0.7508, 0.7508, 0.8742, 0.7504, 0.8746, 0.7504, 0.7504, 0.8742, 0.8742, 0.8742, 0.7508, 0.8746, 0.7504, 0.8746, 0.8746, 0.7508, 0.8742, 0.8742, 0.8742, 0.8746, 0.8746, 0.7504, 0.8746, 0.8742, 0.5008, 0.7508, 0.5008, 0.7504, 0.5004, 0.8746, 0.5004, 0.7508, 0.5008, 0.7508, 0.6242, 0.7504, 0.6246, 0.7504, 0.5004, 0.8742, 0.6242, 0.8742, 0.5008, 0.8746, 0.5004, 0.8746, 0.6246, 0.7508, 0.6242, 0.8742, 0.6242, 0.8746, 0.6246, 0.7504, 0.6246, 0.8742, 0.6258, 0.7508, 0.6258, 0.7504, 0.6254, 0.8746, 0.6254, 0.7508, 0.6258, 0.7508, 0.7492, 0.7504, 0.7496, 0.7504, 0.6254, 0.8742, 0.7492, 0.8742, 0.6258, 0.8746, 0.6254, 0.8746, 0.7496, 0.7508, 0.7492, 0.8742, 0.7492, 0.8746, 0.7496, 0.7504, 0.7496, 0.8742, 0.1258, 0.7508, 0.1258, 0.7504, 0.1254, 0.8746, 0.1254, 0.7508, 0.1258, 0.7508, 0.2492, 0.7504, 0.2496, 0.7504, 0.1254, 0.8742, 0.2492, 0.8742, 0.1258, 0.8746, 0.1254, 0.8746, 0.2496, 0.7508, 0.2492, 0.8742, 0.2492, 0.8746, 0.2496, 0.7504, 0.2496, 0.8742, 0.3758, 0.7508, 0.3758, 0.7504, 0.3754, 0.8746, 0.3754, 0.7508, 0.3758, 0.7508, 0.4992, 0.7504, 0.4996, 0.7504, 0.3754, 0.8742, 0.4992, 0.8742, 0.3758, 0.8746, 0.3754, 0.8746, 0.4996, 0.7508, 0.4992, 0.8742, 0.4992, 0.8746, 0.4996, 0.7504, 0.4996, 0.8742, 0.8758, 0.7508, 0.8758, 0.7504, 0.8754, 0.8746, 0.8754, 0.7508, 0.8758, 0.7508, 0.9992, 0.7504, 0.9996, 0.7504, 0.8754, 0.8742, 0.9992, 0.8742, 0.8758, 0.8746, 0.8754, 0.8746, 0.9996, 0.2508, 0.0007839, 0.2508, 0.1242, 0.2504, 0.1246, 0.2504, 0.0004089, 0.3742, 0.1242, 0.3742, 0.0007839, 0.3746, 0.0004089, 0.3746, 0.1246, 0.2508, 0.1242, 0.3742, 0.1242, 0.3746, 0.1246, 0.2504, 0.1246, 0.3742, 0.2508, 0.2508, 0.2508, 0.2504, 0.2504, 0.3746, 0.2504, 0.2508, 0.2508, 0.2508, 0.3742, 0.2504, 0.3746, 0.2504, 0.2504, 0.3742, 0.3742, 0.3742, 0.2508, 0.3746, 0.2504, 0.3746, 0.3746, 0.2508, 0.3742, 0.3742, 0.3742, 0.3746, 0.3746, 0.2504, 0.3746, 0.3742, 0.7508, 0.2508, 0.7508, 0.2504, 0.7504, 0.3746, 0.7504, 0.2508, 0.7508, 0.2508, 0.8742, 0.2504, 0.8746, 0.2504, 0.7504, 0.3742, 0.8742, 0.3742, 0.7508, 0.3746, 0.7504, 0.3746, 0.8746, 0.2508, 0.8742, 0.3742, 0.8742, 0.3746, 0.8746, 0.2504, 0.8746, 0.3742, 0.5008, 0.2508, 0.5008, 0.2504, 0.5004, 0.3746, 0.5004, 0.2508, 0.5008, 0.2508, 0.6242, 0.2504, 0.6246, 0.2504, 0.5004, 0.3742, 0.6242, 0.3742, 0.5008, 0.3746, 0.5004, 0.3746, 0.6246, 0.2508, 0.6242, 0.3742, 0.6242, 0.3746, 0.6246, 0.2504, 0.6246, 0.3742, 0.6258, 0.2508, 0.6258, 0.2504, 0.6254, 0.3746, 0.6254, 0.2508, 0.6258, 0.2508, 0.7492, 0.2504, 0.7496, 0.2504, 0.6254, 0.3742, 0.7492, 0.3742, 0.6258, 0.3746, 0.6254, 0.3746, 0.7496, 0.2508, 0.7492, 0.3742, 0.7492, 0.3746, 0.7496, 0.2504, 0.7496, 0.3742, 0.1258, 0.2508, 0.1258, 0.2504, 0.1254, 0.3746, 0.1254, 0.2508, 0.1258, 0.2508, 0.2492, 0.2504, 0.2496, 0.2504, 0.1254, 0.3742, 0.2492, 0.3742, 0.1258, 0.3746, 0.1254, 0.3746, 0.2496, 0.2508, 0.2492, 0.3742, 0.2492, 0.3746, 0.2496, 0.2504, 0.2496, 0.3742, 0.8758, 0.2508, 0.8758, 0.2504, 0.8754, 0.3746, 0.8754, 0.2508, 0.8758, 0.2508, 0.9992, 0.2504, 0.9996, 0.2504, 0.8754, 0.3742, 0.9992, 0.3742, 0.8758, 0.3746, 0.8754, 0.3746, 0.9996, 0.3742, 0.3758, 0.2508, 0.3758, 0.2504, 0.3754, 0.3746, 0.3754, 0.2508, 0.3758, 0.2508, 0.4992, 0.2504, 0.4996, 0.2504, 0.3754, 0.3742, 0.4992, 0.3742, 0.3758, 0.3746, 0.3754, 0.3746, 0.4996, 0.2508, 0.4992, 0.3742, 0.4992, 0.3746, 0.4996, 0.2504, 0.4996, 0.1237, 0.1242, 0.1237, 0.0007839, 0.1241, 0.0004089, 0.1241, 0.1246, 0.0007839, 0.1242, 0.1237, 0.1242, 0.1241, 0.1246, 0.0004089, 0.1246, 0.1237, 0.2508, 0.0007839, 0.2508, 0.0004089, 0.2504, 0.1241, 0.2504, 0.1237, 0.3742, 0.1237, 0.2508, 0.1241, 0.2504, 0.1241, 0.3746, 0.0007839, 0.3742, 0.1237, 0.3742, 0.1241, 0.3746, 0.0004089, 0.3746, 0.1237, 0.7508, 0.0007839, 0.7508, 0.0004089, 0.7504, 0.1241, 0.7504, 0.1237, 0.8742, 0.1237, 0.7508, 0.1241, 0.7504, 0.1241, 0.8746, 0.0007839, 0.8742, 0.1237, 0.8742, 0.1241, 0.8746, 0.0004089, 0.8746, 0.1237, 0.5008, 0.0007839, 0.5008, 0.0004089, 0.5004, 0.1241, 0.5004, 0.1237, 0.6242, 0.1237, 0.5008, 0.1241, 0.5004, 0.1241, 0.6246, 0.0007839, 0.6242, 0.1237, 0.6242, 0.1241, 0.6246, 0.0004089, 0.6246, 0.1237, 0.3758, 0.0007839, 0.3758, 0.0004089, 0.3754, 0.1241, 0.3754, 0.1237, 0.4992, 0.1237, 0.3758, 0.1241, 0.3754, 0.1241, 0.4996, 0.0007839, 0.4992, 0.1237, 0.4992, 0.1241, 0.4996, 0.0004089, 0.4996, 0.1237, 0.8758, 0.0007839, 0.8758, 0.0004089, 0.8754, 0.1241, 0.8754, 0.1237, 0.9992, 0.1237, 0.8758, 0.1241, 0.8754, 0.1241, 0.9996, 0.1237, 0.1258, 0.0007839, 0.1258, 0.0004089, 0.1254, 0.1241, 0.1254, 0.1237, 0.2492, 0.1237, 0.1258, 0.1241, 0.1254, 0.1241, 0.2496, 0.0007839, 0.2492, 0.1237, 0.2492, 0.1241, 0.2496, 0.0004089, 0.2496, 0.1237, 0.6258, 0.0007839, 0.6258, 0.0004089, 0.6254, 0.1241, 0.6254, 0.1237, 0.7492, 0.1237, 0.6258, 0.1241, 0.6254, 0.1241, 0.7496, 0.0007839, 0.7492, 0.1237, 0.7492, 0.1241, 0.7496, 0.0004089, 0.7496])
me_plane.use_remesh_preserve_volume = False
me_plane.use_remesh_preserve_attributes = False
me_plane.use_mirror_vertex_groups = False
me_plane.update()

# ---- objects
ob_light = bpy.data.objects.new('Light', light_light)
ob_camera = bpy.data.objects.new('Camera', cam_camera)
ob_plane = bpy.data.objects.new('Plane', me_plane)

# ---- transforms, parenting, visibility, modifiers, constraints
ob_light.location = (4.076, 1.005, 5.904)
ob_light.rotation_euler = (0.6503, 0.05522, 1.866)
ob_light.lock_rotations_4d = False
ob_light.empty_display_type = 'ARROWS'
ob_light.color = (0.0, 0.0, 0.0, 0.0)
ob_light.lineart.crease_threshold = 0.0
ob_camera.location = (7.359, -6.926, 4.958)
ob_camera.rotation_euler = (1.109, 0.0, 0.8149)
ob_camera.lock_rotations_4d = False
ob_camera.empty_display_type = 'ARROWS'
ob_camera.color = (0.0, 0.0, 0.0, 0.0)
ob_camera.display_type = 'WIRE'
ob_camera.lineart.crease_threshold = 0.0
ob_plane.location = (0.0, 0.0, 0.0)
ob_plane.scale = (10.0, 10.0, 1.0)
ob_plane.lineart.crease_threshold = 0.0

# ---- collection membership
col_collection.objects.link(ob_light)
col_collection.objects.link(ob_camera)
col_collection.objects.link(ob_plane)

# ---- scene / render settings (as saved in the file)
scene.camera = ob_camera
scene.frame_start = 1; scene.frame_end = 250; scene.frame_set(1)
scene.render.engine = 'BLENDER_EEVEE_NEXT'
scene.cycles.use_denoising = False
scene.cycles.samples = 128
scene.cycles.sampling_pattern = 'TABULATED_SOBOL'
scene.cycles.use_adaptive_sampling = False
scene.cycles.use_light_tree = False
scene.view_settings.view_transform = 'Filmic'
bpy.context.view_layer.update()
